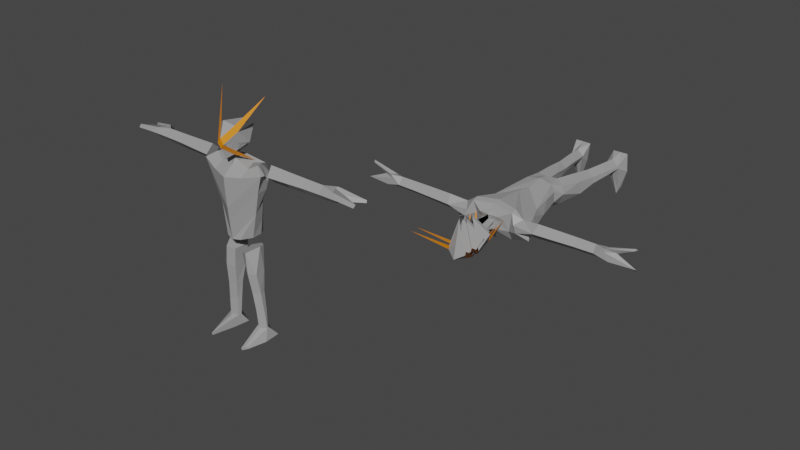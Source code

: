 # Source: 8164.blend  (saved by Blender 3.6.13; exported with 4.5.12 LTS)
import bpy
from mathutils import Matrix  # noqa: F401  (used for matrix-valued properties, if any)

bpy.ops.wm.read_factory_settings(use_empty=True)
scene = bpy.context.scene
scene.name = 'Scene'

# ---- collections
col_collection = bpy.data.collections.new('Collection'); scene.collection.children.link(col_collection)

# ---- materials (node trees are filled in below, after node groups)
mat_eyes = bpy.data.materials.new('Eyes')
mat_eyes.use_transparent_shadow = False
mat_face = bpy.data.materials.new('Face')
mat_face.use_transparent_shadow = False
mat_body = bpy.data.materials.new('Body')
mat_body.alpha_threshold = 0.0
mat_body.use_transparent_shadow = False
mat_body.roughness = 0.5
mat_body.line_color = (0.0, 0.0, 0.0, 1.0)
mat_yellow_001 = bpy.data.materials.new('Yellow.001')
mat_yellow_001.use_transparent_shadow = False
mat_white_002 = bpy.data.materials.new('White.002')
mat_white_002.use_transparent_shadow = False
mat_deleteinrig = bpy.data.materials.new('DeleteInRig')
mat_deleteinrig.use_transparent_shadow = False
mat_eyes_002 = bpy.data.materials.new('Eyes.002')
mat_eyes_002.use_transparent_shadow = False
mat_eyes_002.diffuse_color = (0.8, 0.2367, 0.0, 1.0)
mat_eyes_002.roughness = 0.5
mat_face_002 = bpy.data.materials.new('Face.002')
mat_face_002.use_transparent_shadow = False
mat_face_002.diffuse_color = (0.338, 0.338, 0.338, 1.0)
mat_face_002.roughness = 0.5
mat_body_002 = bpy.data.materials.new('Body.002')
mat_body_002.use_transparent_shadow = False
mat_body_002.diffuse_color = (0.3383, 0.3383, 0.3383, 1.0)
mat_body_002.roughness = 0.5
mat_yellow_003 = bpy.data.materials.new('Yellow.003')
mat_yellow_003.use_transparent_shadow = False
mat_yellow_003.diffuse_color = (0.2363, 0.2126, 0.0, 1.0)
mat_yellow_003.roughness = 0.5
mat_white_004 = bpy.data.materials.new('White.004')
mat_white_004.use_transparent_shadow = False
mat_white_004.diffuse_color = (1.0, 1.0, 1.0, 1.0)
mat_white_004.roughness = 0.5
mat_deleteinrig_002 = bpy.data.materials.new('DeleteInRig.002')
mat_deleteinrig_002.use_transparent_shadow = False
mat_deleteinrig_002.diffuse_color = (0.1086, 0.1086, 0.1086, 1.0)
mat_deleteinrig_002.roughness = 0.5

# ---- material node trees
mat_eyes.use_nodes = True; mat_eyes.node_tree.nodes.clear()
_N = mat_eyes.node_tree.nodes; _L = mat_eyes.node_tree.links
n0 = _N.new('ShaderNodeBsdfPrincipled'); n0.name = 'Principled BSDF'; n0.location = (10, 300)
n0.distribution = 'GGX'
n0.subsurface_method = 'RANDOM_WALK_SKIN'
n0.inputs[0].default_value = (0.8, 0.2367, 0.0, 1.0)
n0.inputs[3].default_value = 1.45
n0.inputs[27].default_value = (0.0, 0.0, 0.0, 1.0)
n0.inputs[28].default_value = 1.0
n1 = _N.new('ShaderNodeOutputMaterial'); n1.name = 'Material Output'; n1.location = (300, 300)
_L.new(n0.outputs[0], n1.inputs[0])
n1.is_active_output = True
mat_face.use_nodes = True; mat_face.node_tree.nodes.clear()
_N = mat_face.node_tree.nodes; _L = mat_face.node_tree.links
n0 = _N.new('ShaderNodeBsdfPrincipled'); n0.name = 'Principled BSDF'; n0.location = (10, 300)
n0.distribution = 'GGX'
n0.subsurface_method = 'RANDOM_WALK_SKIN'
n0.inputs[0].default_value = (0.338, 0.338, 0.338, 1.0)
n0.inputs[3].default_value = 1.45
n0.inputs[27].default_value = (0.0, 0.0, 0.0, 1.0)
n0.inputs[28].default_value = 1.0
n1 = _N.new('ShaderNodeOutputMaterial'); n1.name = 'Material Output'; n1.location = (300, 300)
_L.new(n0.outputs[0], n1.inputs[0])
n1.is_active_output = True
mat_body.use_nodes = True; mat_body.node_tree.nodes.clear()
_N = mat_body.node_tree.nodes; _L = mat_body.node_tree.links
n0 = _N.new('ShaderNodeOutputMaterial'); n0.name = 'Material Output'; n0.location = (300, 300)
n1 = _N.new('ShaderNodeBsdfPrincipled'); n1.name = 'Principled BSDF'; n1.location = (10, 300)
n1.distribution = 'GGX'
n1.subsurface_method = 'RANDOM_WALK_SKIN'
n1.inputs[0].default_value = (0.3383, 0.3383, 0.3383, 1.0)
n1.inputs[3].default_value = 1.45
n1.inputs[27].default_value = (0.0, 0.0, 0.0, 1.0)
n1.inputs[28].default_value = 1.0
_L.new(n1.outputs[0], n0.inputs[0])
n0.is_active_output = True
mat_yellow_001.use_nodes = True; mat_yellow_001.node_tree.nodes.clear()
_N = mat_yellow_001.node_tree.nodes; _L = mat_yellow_001.node_tree.links
n0 = _N.new('ShaderNodeBsdfPrincipled'); n0.name = 'Principled BSDF'; n0.location = (10, 300)
n0.distribution = 'GGX'
n0.subsurface_method = 'RANDOM_WALK_SKIN'
n0.inputs[0].default_value = (0.2363, 0.2126, 0.0, 1.0)
n0.inputs[3].default_value = 1.45
n0.inputs[27].default_value = (0.0, 0.0, 0.0, 1.0)
n0.inputs[28].default_value = 1.0
n1 = _N.new('ShaderNodeOutputMaterial'); n1.name = 'Material Output'; n1.location = (300, 300)
_L.new(n0.outputs[0], n1.inputs[0])
n1.is_active_output = True
mat_white_002.use_nodes = True; mat_white_002.node_tree.nodes.clear()
_N = mat_white_002.node_tree.nodes; _L = mat_white_002.node_tree.links
n0 = _N.new('ShaderNodeBsdfPrincipled'); n0.name = 'Principled BSDF'; n0.location = (10, 300)
n0.distribution = 'GGX'
n0.subsurface_method = 'RANDOM_WALK_SKIN'
n0.inputs[0].default_value = (1.0, 1.0, 1.0, 1.0)
n0.inputs[3].default_value = 1.45
n0.inputs[27].default_value = (0.0, 0.0, 0.0, 1.0)
n0.inputs[28].default_value = 1.0
n1 = _N.new('ShaderNodeOutputMaterial'); n1.name = 'Material Output'; n1.location = (300, 300)
_L.new(n0.outputs[0], n1.inputs[0])
n1.is_active_output = True
mat_deleteinrig.use_nodes = True; mat_deleteinrig.node_tree.nodes.clear()
_N = mat_deleteinrig.node_tree.nodes; _L = mat_deleteinrig.node_tree.links
n0 = _N.new('ShaderNodeBsdfPrincipled'); n0.name = 'Principled BSDF'; n0.location = (10, 300)
n0.distribution = 'GGX'
n0.subsurface_method = 'RANDOM_WALK_SKIN'
n0.inputs[0].default_value = (0.1086, 0.1086, 0.1086, 1.0)
n0.inputs[3].default_value = 1.45
n0.inputs[27].default_value = (0.0, 0.0, 0.0, 1.0)
n0.inputs[28].default_value = 1.0
n1 = _N.new('ShaderNodeOutputMaterial'); n1.name = 'Material Output'; n1.location = (300, 300)
_L.new(n0.outputs[0], n1.inputs[0])
n1.is_active_output = True
mat_eyes_002.use_nodes = True; mat_eyes_002.node_tree.nodes.clear()
_N = mat_eyes_002.node_tree.nodes; _L = mat_eyes_002.node_tree.links
n0 = _N.new('ShaderNodeBsdfPrincipled'); n0.name = 'Principled BSDF'; n0.location = (10, 300)
n0.distribution = 'GGX'
n0.subsurface_method = 'RANDOM_WALK_SKIN'
n0.inputs[0].default_value = (0.8, 0.2367, 0.0, 1.0)
n0.inputs[3].default_value = 1.45
n0.inputs[27].default_value = (0.0, 0.0, 0.0, 1.0)
n0.inputs[28].default_value = 1.0
n1 = _N.new('ShaderNodeOutputMaterial'); n1.name = 'Material Output'; n1.location = (300, 300)
n2 = _N.new('ShaderNodeNormalMap'); n2.name = 'Normal Map'; n2.location = (-300, -300)
n2.label = 'Normal/Map'
n2.inputs[0].default_value = 0.0
_L.new(n0.outputs[0], n1.inputs[0])
_L.new(n2.outputs[0], n0.inputs[5])
n1.is_active_output = True
mat_face_002.use_nodes = True; mat_face_002.node_tree.nodes.clear()
_N = mat_face_002.node_tree.nodes; _L = mat_face_002.node_tree.links
n0 = _N.new('ShaderNodeBsdfPrincipled'); n0.name = 'Principled BSDF'; n0.location = (10, 300)
n0.distribution = 'GGX'
n0.subsurface_method = 'RANDOM_WALK_SKIN'
n0.inputs[0].default_value = (0.338, 0.338, 0.338, 1.0)
n0.inputs[3].default_value = 1.45
n0.inputs[27].default_value = (0.0, 0.0, 0.0, 1.0)
n0.inputs[28].default_value = 1.0
n1 = _N.new('ShaderNodeOutputMaterial'); n1.name = 'Material Output'; n1.location = (300, 300)
n2 = _N.new('ShaderNodeNormalMap'); n2.name = 'Normal Map'; n2.location = (-300, -300)
n2.label = 'Normal/Map'
n2.inputs[0].default_value = 0.0
_L.new(n0.outputs[0], n1.inputs[0])
_L.new(n2.outputs[0], n0.inputs[5])
n1.is_active_output = True
mat_body_002.use_nodes = True; mat_body_002.node_tree.nodes.clear()
_N = mat_body_002.node_tree.nodes; _L = mat_body_002.node_tree.links
n0 = _N.new('ShaderNodeBsdfPrincipled'); n0.name = 'Principled BSDF'; n0.location = (10, 300)
n0.distribution = 'GGX'
n0.subsurface_method = 'RANDOM_WALK_SKIN'
n0.inputs[0].default_value = (0.3383, 0.3383, 0.3383, 1.0)
n0.inputs[3].default_value = 1.45
n0.inputs[27].default_value = (0.0, 0.0, 0.0, 1.0)
n0.inputs[28].default_value = 1.0
n1 = _N.new('ShaderNodeOutputMaterial'); n1.name = 'Material Output'; n1.location = (300, 300)
n2 = _N.new('ShaderNodeNormalMap'); n2.name = 'Normal Map'; n2.location = (-300, -300)
n2.label = 'Normal/Map'
n2.inputs[0].default_value = 0.0
_L.new(n0.outputs[0], n1.inputs[0])
_L.new(n2.outputs[0], n0.inputs[5])
n1.is_active_output = True
mat_yellow_003.use_nodes = True; mat_yellow_003.node_tree.nodes.clear()
_N = mat_yellow_003.node_tree.nodes; _L = mat_yellow_003.node_tree.links
n0 = _N.new('ShaderNodeBsdfPrincipled'); n0.name = 'Principled BSDF'; n0.location = (10, 300)
n0.distribution = 'GGX'
n0.subsurface_method = 'RANDOM_WALK_SKIN'
n0.inputs[0].default_value = (0.2363, 0.2126, 0.0, 1.0)
n0.inputs[3].default_value = 1.45
n0.inputs[27].default_value = (0.0, 0.0, 0.0, 1.0)
n0.inputs[28].default_value = 1.0
n1 = _N.new('ShaderNodeOutputMaterial'); n1.name = 'Material Output'; n1.location = (300, 300)
n2 = _N.new('ShaderNodeNormalMap'); n2.name = 'Normal Map'; n2.location = (-300, -300)
n2.label = 'Normal/Map'
n2.inputs[0].default_value = 0.0
_L.new(n0.outputs[0], n1.inputs[0])
_L.new(n2.outputs[0], n0.inputs[5])
n1.is_active_output = True
mat_white_004.use_nodes = True; mat_white_004.node_tree.nodes.clear()
_N = mat_white_004.node_tree.nodes; _L = mat_white_004.node_tree.links
n0 = _N.new('ShaderNodeBsdfPrincipled'); n0.name = 'Principled BSDF'; n0.location = (10, 300)
n0.distribution = 'GGX'
n0.subsurface_method = 'RANDOM_WALK_SKIN'
n0.inputs[0].default_value = (1.0, 1.0, 1.0, 1.0)
n0.inputs[3].default_value = 1.45
n0.inputs[27].default_value = (0.0, 0.0, 0.0, 1.0)
n0.inputs[28].default_value = 1.0
n1 = _N.new('ShaderNodeOutputMaterial'); n1.name = 'Material Output'; n1.location = (300, 300)
n2 = _N.new('ShaderNodeNormalMap'); n2.name = 'Normal Map'; n2.location = (-300, -300)
n2.label = 'Normal/Map'
n2.inputs[0].default_value = 0.0
_L.new(n0.outputs[0], n1.inputs[0])
_L.new(n2.outputs[0], n0.inputs[5])
n1.is_active_output = True
mat_deleteinrig_002.use_nodes = True; mat_deleteinrig_002.node_tree.nodes.clear()
_N = mat_deleteinrig_002.node_tree.nodes; _L = mat_deleteinrig_002.node_tree.links
n0 = _N.new('ShaderNodeBsdfPrincipled'); n0.name = 'Principled BSDF'; n0.location = (10, 300)
n0.distribution = 'GGX'
n0.subsurface_method = 'RANDOM_WALK_SKIN'
n0.inputs[0].default_value = (0.1086, 0.1086, 0.1086, 1.0)
n0.inputs[3].default_value = 1.45
n0.inputs[27].default_value = (0.0, 0.0, 0.0, 1.0)
n0.inputs[28].default_value = 1.0
n1 = _N.new('ShaderNodeOutputMaterial'); n1.name = 'Material Output'; n1.location = (300, 300)
n2 = _N.new('ShaderNodeNormalMap'); n2.name = 'Normal Map'; n2.location = (-300, -300)
n2.label = 'Normal/Map'
n2.inputs[0].default_value = 0.0
_L.new(n0.outputs[0], n1.inputs[0])
_L.new(n2.outputs[0], n0.inputs[5])
n1.is_active_output = True

# ---- world
world_world = bpy.data.worlds.new('World'); scene.world = world_world
world_world.use_nodes = True; world_world.node_tree.nodes.clear()
_N = world_world.node_tree.nodes; _L = world_world.node_tree.links
n0 = _N.new('ShaderNodeOutputWorld'); n0.name = 'World Output'; n0.location = (300, 300)
n1 = _N.new('ShaderNodeBackground'); n1.name = 'Background'; n1.location = (10, 300)
n1.inputs[0].default_value = (0.05088, 0.05088, 0.05088, 1.0)
_L.new(n1.outputs[0], n0.inputs[0])
n0.is_active_output = True
world_world.color = (0.05088, 0.05088, 0.05088)
world_world.use_sun_shadow = False
world_world.sun_shadow_jitter_overblur = 0.0

# ---- meshes
me_plane_005 = bpy.data.meshes.new('Plane.005')
me_plane_005.from_pydata([(0.0, 0.2514, 1.497), (0.8382, 0.7543, 1.078), (0.0, -0.2514, -0.01197), (0.5029, 0.7543, -0.7663), (1.09, 1.844, -0.09579), (0.0, 0.2375, -1.136), (0.0, 3.436, 0.91), (0.6707, 1.83, -0.04673)], [], [(0, 1, 2), (2, 3, 4), (2, 3, 5), (0, 6, 1), (1, 4, 6), (6, 4, 7), (4, 3, 5, 7), (7, 6, 5), (1, 2, 4)])
me_plane_005.polygons.foreach_set('material_index', [1, 1, 1, 1, 1, 1, 1, 1, 1])
_uv = me_plane_005.uv_layers.new(name='UVMap')
_uv.uv.foreach_set('vector', [0.0, 0.0, 0.0, 1.0, 1.0, 1.0, 0.0, 1.0, 1.0, 1.0, 1.0, 0.0, 0.0, 0.0, 0.0, 1.0, 1.0, 1.0, 0.0, 0.0, 0.0, 0.0, 0.0, 1.0, 0.0, 1.0, 1.0, 0.0, 0.0, 0.0, 0.0, 0.0, 1.0, 0.0, 1.0, 0.0, 1.0, 0.0, 0.0, 1.0, 1.0, 1.0, 1.0, 0.0, 1.0, 0.0, 0.0, 0.0, 1.0, 1.0, 0.0, 0.0, 0.0, 1.0, 1.0, 0.0])
me_plane_005.materials.append(mat_eyes)
me_plane_005.materials.append(mat_face)
me_plane_005.update()
me_plane_006 = bpy.data.meshes.new('Plane.006')
me_plane_006.from_pydata([(0.0, 0.2514, 1.19), (0.8382, 0.7543, 0.7709), (0.0, -0.2514, -0.3187), (0.0, 3.436, 0.6033), (0.0, -0.2514, -1.271), (0.5029, 0.7543, -2.025), (1.09, 1.844, -1.355), (0.0, 0.2375, -2.395), (0.0, 3.436, -0.349), (0.6707, 1.83, -1.306), (1.19, 0.7543, 0.2514), (0.352, -0.2514, -0.8382), (0.8549, 0.7543, -1.593), (1.442, 1.844, -0.922), (0.352, 3.436, 0.08381), (1.425, 2.431, -2.875), (2.713, 2.806, 3.308), (0.0, -0.2514, -0.7948), (2.506, 1.53, -19.52), (2.853, 0.9751, -20.61), (2.325, -0.7218, -20.44), (2.324, -0.8444, -20.71), (1.35, 1.459, -19.54), (1.249, 2.624, -20.69), (2.033, -1.442, -20.44), (2.039, -1.379, -20.71), (0.843, 1.849, -15.77), (2.161, 1.316, -15.74), (1.012, 1.23, -15.77), (2.429, 1.732, -19.49), (1.238, 1.732, -19.49), (2.057, 1.868, -15.74), (0.7372, 1.002, -13.72), (2.067, 1.005, -13.68), (1.943, 2.122, -13.64), (0.0, 3.158, -10.21), (1.594, 1.341, -10.15), (1.597, 2.338, -10.12), (2.737, 2.247, -5.27), (0.0, 3.191, -3.527), (2.602, 1.58, -2.791), (2.329, 2.213, -2.828), (2.717, 2.666, -20.62), (1.245, 2.919, -10.13), (1.96, 3.057, -3.176), (1.65, 1.237, -3.272), (4.619, 2.113, -3.981), (4.28, 2.088, -2.75), (7.959, 2.192, -3.964), (7.995, 2.186, -2.858), (11.08, 2.06, -3.764), (10.66, 2.655, -3.826), (11.08, 1.867, -2.958), (10.68, 2.898, -2.97), (13.14, 3.318, -3.646), (13.39, 1.856, -3.213), (12.98, 3.268, -3.388), (0.0, 2.835, -8.566), (1.877, 2.312, -8.6), (0.0, 2.876, -3.081), (0.0, 0.7964, -3.212), (0.8925, 2.562, -2.697), (0.4555, 1.3, -2.794), (2.216, 2.253, -6.465), (0.0, 3.149, -7.046), (0.0, -0.2057, -4.013), (2.812, 2.592, -3.552), (0.0, 3.372, -4.115), (1.928, 3.215, -3.701), (1.627, 0.2699, -3.835), (11.74, 1.729, -3.41), (11.26, 2.734, -3.307), (13.37, 1.652, -3.421), (13.05, 3.457, -3.506), (3.104, 2.188, -4.336), (3.026, 1.819, -3.995), (1.379, 2.172, -3.007), (10.67, 2.57, -2.968), (11.6, 2.368, -3.646), (11.55, 2.662, -3.3), (0.5957, 2.16, -2.783), (11.62, 2.555, -3.412), (0.0, 0.6174, -11.59), (1.226, 0.5592, -11.57), (1.674, 2.467, -11.29), (0.0, 3.02, -11.17), (1.41, 0.8877, -20.64), (1.9, 1.808, -11.13), (1.245, 1.39, -17.63), (1.077, 1.81, -17.62), (2.344, 1.426, -17.59), (2.269, 1.814, -17.58), (9.766, 2.205, -2.878), (9.701, 2.222, -3.908), (6.246, 2.137, -2.809), (6.25, 2.153, -3.976), (0.8249, 0.4983, -10.28), (2.872, 1.095, -5.245), (0.0, -0.04171, -7.104), (0.0, -0.1791, -5.153), (2.221, 1.292, -7.562), (0.0, 0.2663, -10.36), (0.0, 0.081, -8.531), (3.542, 0.9216, -3.4), (0.5431, 2.16, -13.68), (0.4593, 0.8794, -11.78), (0.2345, 2.307, -11.67), (0.0, 3.191, -3.43), (0.0, 2.876, -2.984), (0.0, 0.7964, -3.115), (0.0, 2.562, -2.599), (0.0, 1.3, -2.696), (0.0, 2.16, -2.686), (0.0, 1.837, -1.372), (0.0, 2.637, -0.8606), (0.0, 1.037, -1.884), (1.983, 2.645, -20.65), (2.175, -1.082, -20.44), (1.928, 1.035, -19.53), (1.834, 2.299, -19.5), (1.45, 2.426, -15.76), (2.185, -1.112, -20.71), (1.243, 2.708, -13.67), (1.586, 0.814, -15.75), (1.402, 0.5441, -13.7), (2.132, 0.9314, -20.63), (1.673, 2.379, -17.61), (1.794, 0.9487, -17.61), (0.9581, 2.931, -11.5), (4.432, 1.456, -3.439), (8.014, 1.686, -3.414), (3.531, 1.432, -3.451), (9.745, 1.725, -3.408), (6.275, 1.571, -3.428), (4.467, 2.831, -3.299), (7.939, 2.801, -3.392), (9.723, 2.813, -3.357), (6.221, 2.816, -3.354)], [], [(0, 2, 1), (0, 1, 3), (1, 2, 3), (5, 6, 4), (4, 7, 5), (6, 8, 4), (8, 6, 9), (6, 5, 7, 9), (9, 7, 115), (10, 13, 14), (13, 10, 11), (10, 14, 11), (13, 12, 11, 14), (4, 5, 15, 12, 11), (11, 10, 16, 1, 2), (11, 2, 17, 4), (12, 13, 11), (125, 116, 42, 19), (19, 18, 20, 21), (119, 116, 23, 30), (30, 23, 86, 25, 24, 22), (38, 74, 75, 97), (69, 103, 40, 45), (36, 37, 58), (68, 67, 39, 44), (66, 68, 44, 41), (92, 52, 77, 53), (71, 53, 56, 73), (133, 95, 48, 130), (137, 135, 48, 95), (77, 52, 55, 79), (44, 39, 59, 61), (76, 44, 61, 80), (52, 70, 72, 55), (51, 71, 73, 54), (68, 66, 38, 63, 35, 57, 64), (73, 56, 79, 81, 78, 54), (45, 76, 80, 62), (93, 51, 50), (53, 77, 79, 56), (34, 33, 27), (104, 26, 28), (122, 34, 31, 120), (123, 28, 88, 127), (83, 82, 105), (100, 63, 38), (50, 51, 54, 78), (72, 78, 81, 79, 55), (70, 50, 78, 72), (136, 71, 51, 93), (132, 93, 50, 70), (41, 44, 76, 45, 40), (118, 22, 24, 117), (121, 125, 19, 21), (43, 84, 128, 85), (119, 126, 91, 29), (32, 124, 83, 105), (91, 90, 18), (22, 88, 89), (130, 48, 93, 132), (135, 136, 93, 48), (134, 137, 95, 46), (129, 46, 95, 133), (100, 58, 63), (45, 62, 60, 65, 69), (117, 24, 25, 121), (29, 18, 19, 42), (83, 87, 36), (37, 36, 87), (43, 37, 87, 84), (118, 18, 90, 127), (90, 91, 31), (120, 126, 89, 26), (26, 89, 88), (85, 106, 105, 82), (129, 131, 75, 46), (134, 46, 74, 66), (46, 75, 74), (102, 101, 100, 97), (43, 35, 63, 58), (123, 27, 33, 124), (34, 84, 87), (122, 128, 84, 34), (32, 105, 106), (59, 39, 107, 108), (62, 80, 112, 111), (60, 62, 111, 109), (80, 61, 110, 112), (61, 59, 108, 110), (8, 9, 114), (114, 9, 113), (113, 9, 115), (80, 9, 113, 115, 111, 62, 112), (114, 113, 9, 80, 61, 112, 110), (83, 33, 87), (33, 34, 87), (69, 65, 99, 98, 103), (103, 97, 75, 131), (64, 67, 68), (22, 118, 127, 88), (31, 91, 126, 120), (28, 123, 124, 32), (104, 106, 128, 122), (124, 33, 83), (20, 117, 121, 21), (30, 89, 126, 119), (25, 86, 125, 121), (18, 118, 117, 20), (27, 123, 127, 90), (104, 122, 120, 26), (29, 42, 116, 119), (86, 23, 116, 125), (85, 128, 106), (35, 43, 85), (31, 34, 27), (27, 90, 31), (29, 91, 18), (104, 32, 106), (32, 104, 28), (28, 26, 88), (30, 22, 89), (47, 40, 131, 129), (47, 129, 133, 94), (49, 130, 132, 92), (94, 133, 130, 49), (102, 97, 103, 98), (47, 134, 66, 41), (47, 94, 137, 134), (49, 92, 136, 135), (94, 49, 135, 137), (66, 74, 38), (92, 132, 70, 52), (92, 53, 71, 136), (40, 47, 41), (40, 103, 131), (82, 83, 96), (97, 100, 38), (36, 96, 83), (101, 82, 96), (96, 36, 100), (36, 58, 100), (100, 101, 96), (37, 43, 58)])
me_plane_006.polygons.foreach_set('material_index', [1, 1, 1, 1, 1, 1, 1, 1, 1, 1, 1, 1, 1, 0, 0, 0, 1, 2, 2, 2, 2, 2, 2, 2, 2, 2, 2, 2, 2, 2, 2, 2, 2, 2, 2, 2, 2, 2, 2, 2, 2, 2, 2, 2, 2, 2, 2, 2, 2, 2, 2, 2, 2, 2, 2, 2, 2, 2, 2, 2, 2, 2, 2, 2, 2, 2, 2, 2, 2, 2, 2, 2, 2, 2, 2, 2, 2, 2, 2, 2, 2, 2, 2, 2, 2, 2, 2, 2, 2, 1, 1, 1, 2, 2, 2, 2, 2, 2, 2, 2, 2, 2, 2, 2, 2, 2, 2, 2, 2, 2, 2, 2, 2, 2, 2, 2, 2, 2, 2, 2, 2, 2, 2, 2, 2, 2, 2, 2, 2, 2, 2, 2, 2, 2, 2, 2, 2, 2, 2, 2, 2, 2, 2])
_uv = me_plane_006.uv_layers.new(name='UVMap')
_uv.uv.foreach_set('vector', [0.0, 0.0, 1.0, 1.0, 0.0, 1.0, 0.0, 0.0, 0.0, 1.0, 0.0, 0.0, 0.0, 1.0, 1.0, 1.0, 0.0, 0.0, 0.0, 1.0, 1.0, 0.0, 0.0, 0.0, 0.0, 0.0, 1.0, 1.0, 0.0, 1.0, 1.0, 0.0, 0.0, 0.0, 0.0, 0.0, 0.0, 0.0, 1.0, 0.0, 1.0, 0.0, 1.0, 0.0, 0.0, 1.0, 1.0, 1.0, 1.0, 0.0, 1.0, 0.0, 1.0, 1.0, 0.75, 0.75, 0.0, 1.0, 1.0, 0.0, 0.0, 0.0, 1.0, 0.0, 0.0, 1.0, 0.0, 1.0, 0.0, 1.0, 0.0, 0.0, 0.0, 1.0, 1.0, 0.0, 0.0, 0.0, 0.0, 1.0, 0.0, 0.0, 0.0, 0.0, 0.0, 0.0, 0.0, 0.0, 0.0, 0.0, 0.0, 0.0, 0.0, 0.0, 0.0, 0.0, 0.0, 0.0, 0.0, 0.0, 0.0, 0.0, 0.0, 0.0, 0.0, 0.0, 0.0, 0.0, 0.0, 0.0, 0.0, 0.0, 1.0, 0.0, 0.0, 1.0, 0.25, 0.5507, 0.1872, 0.5, 0.2495, 0.5, 0.375, 0.5, 0.375, 0.5, 0.625, 0.5, 0.625, 0.75, 0.375, 0.75, 0.625, 0.375, 0.1872, 0.5, 0.125, 0.5, 0.625, 0.25, 0.625, 0.25, 0.125, 0.5, 0.125, 0.6013, 0.375, 0.0, 0.875, 0.75, 0.625, 0.25, 0.625, 0.5, 0.625, 0.5, 0.625, 0.5, 0.625, 0.5, 0.7505, 0.5, 0.625, 0.5, 0.625, 0.5, 0.7505, 0.5, 0.625, 0.5, 0.625, 0.5, 0.625, 0.5, 0.625, 0.3745, 0.625, 0.25, 0.625, 0.25, 0.625, 0.3745, 0.625, 0.5, 0.625, 0.3745, 0.625, 0.3745, 0.625, 0.5, 0.625, 0.5, 0.625, 0.5, 0.625, 0.5, 0.625, 0.5, 0.625, 0.5, 0.625, 0.5, 0.625, 0.5, 0.625, 0.5, 0.625, 0.5, 0.625, 0.5, 0.625, 0.5, 0.625, 0.5, 0.625, 0.5, 0.625, 0.5, 0.625, 0.5, 0.625, 0.5, 0.625, 0.5, 0.625, 0.5, 0.625, 0.5, 0.625, 0.5, 0.625, 0.3745, 0.625, 0.25, 0.625, 0.25, 0.625, 0.3745, 0.7505, 0.5, 0.7505, 0.5, 0.7505, 0.5, 0.7505, 0.5, 0.625, 0.5, 0.625, 0.5, 0.625, 0.5, 0.625, 0.5, 0.625, 0.5, 0.625, 0.5, 0.625, 0.5, 0.625, 0.5, 0.625, 0.3745, 0.625, 0.5, 0.625, 0.5, 0.625, 0.5, 0.625, 0.25, 0.625, 0.25, 0.625, 0.25, 0.625, 0.5, 0.625, 0.5, 0.625, 0.5, 0.625, 0.5, 0.625, 0.5, 0.625, 0.5, 0.7505, 0.5, 0.7505, 0.5, 0.7505, 0.5, 0.7505, 0.5, 0.625, 0.5, 0.625, 0.5, 0.625, 0.5, 0.625, 0.5, 0.625, 0.5, 0.625, 0.5, 0.625, 0.5, 0.625, 0.5, 0.625, 0.5, 0.625, 0.5, 0.0, 0.0, 0.625, 0.25, 0.875, 0.5, 0.3125, 0.25, 0.625, 0.5, 0.625, 0.5, 0.625, 0.375, 0.75, 0.5, 0.875, 0.5, 0.875, 0.5, 0.75, 0.5, 0.75, 0.5, 0.875, 0.5, 0.875, 0.5, 0.625, 0.5, 0.625, 0.5, 0.625, 0.5, 0.625, 0.5, 0.625, 0.5, 0.625, 0.5, 0.625, 0.5, 0.625, 0.5, 0.625, 0.5, 0.625, 0.5, 0.625, 0.5, 0.625, 0.5, 0.625, 0.5, 0.625, 0.5, 0.625, 0.5, 0.625, 0.5, 0.625, 0.5, 0.625, 0.5, 0.625, 0.5, 0.625, 0.5, 0.625, 0.5, 0.625, 0.5, 0.625, 0.5, 0.625, 0.5, 0.625, 0.5, 0.7505, 0.5, 0.7505, 0.5, 0.7505, 0.5, 0.625, 0.5, 0.75, 0.5, 0.875, 0.5, 0.875, 0.75, 0.75, 0.75, 0.25, 0.75, 0.25, 0.5507, 0.375, 0.5, 0.375, 0.75, 0.625, 0.3745, 0.625, 0.5, 0.625, 0.375, 0.625, 0.25, 0.625, 0.375, 0.625, 0.375, 0.625, 0.5, 0.625, 0.5, 0.875, 0.5, 0.75, 0.5, 0.75, 0.5, 0.875, 0.5, 0.625, 0.5, 0.625, 0.5, 0.625, 0.5, 0.625, 0.25, 0.625, 0.25, 0.625, 0.25, 0.625, 0.5, 0.625, 0.5, 0.625, 0.5, 0.625, 0.5, 0.625, 0.5, 0.625, 0.5, 0.625, 0.5, 0.625, 0.5, 0.625, 0.5, 0.625, 0.5, 0.625, 0.5, 0.625, 0.5, 0.625, 0.5, 0.625, 0.5, 0.625, 0.5, 0.625, 0.5, 0.625, 0.5, 0.625, 0.5, 0.625, 0.5, 0.7505, 0.5, 0.7505, 0.5, 0.625, 0.25, 0.875, 0.5, 0.7505, 0.5, 0.625, 0.375, 0.625, 0.0, 0.125, 0.75, 0.25, 0.75, 0.625, 0.5, 0.625, 0.5, 0.375, 0.5, 0.2495, 0.5, 0.625, 0.5, 0.625, 0.5, 0.625, 0.5, 0.625, 0.5, 0.625, 0.5, 0.625, 0.5, 0.625, 0.3745, 0.625, 0.5, 0.625, 0.5, 0.625, 0.5, 0.75, 0.5, 0.625, 0.5, 0.625, 0.5, 0.75, 0.5, 0.625, 0.5, 0.625, 0.5, 0.625, 0.5, 0.625, 0.375, 0.625, 0.375, 0.625, 0.25, 0.625, 0.25, 0.625, 0.25, 0.625, 0.25, 0.625, 0.25, 0.625, 0.25, 0.3125, 0.125, 0.875, 0.5, 0.875, 0.5, 0.625, 0.5, 0.625, 0.5, 0.625, 0.5, 0.625, 0.5, 0.625, 0.5, 0.625, 0.5, 0.625, 0.5, 0.625, 0.5, 0.625, 0.5, 0.625, 0.5, 0.625, 0.5, 0.875, 0.5, 0.875, 0.5, 0.625, 0.5, 0.625, 0.5, 0.625, 0.3745, 0.625, 0.25, 0.625, 0.5, 0.625, 0.5, 0.75, 0.5, 0.625, 0.5, 0.625, 0.5, 0.75, 0.5, 0.625, 0.5, 0.625, 0.5, 0.625, 0.5, 0.3125, 0.25, 0.4688, 0.3125, 0.625, 0.5, 0.625, 0.5, 0.875, 0.5, 0.875, 0.5, 0.3125, 0.125, 0.625, 0.25, 0.625, 0.25, 0.625, 0.25, 0.625, 0.25, 0.7505, 0.5, 0.7505, 0.5, 0.7505, 0.5, 0.7505, 0.5, 0.625, 0.25, 0.7505, 0.5, 0.7505, 0.5, 0.625, 0.25, 0.7505, 0.5, 0.7505, 0.5, 0.7505, 0.5, 0.7505, 0.5, 0.625, 0.3745, 0.625, 0.25, 0.625, 0.25, 0.625, 0.3745, 0.0, 0.0, 1.0, 0.0, 0.25, 0.25, 0.25, 0.25, 1.0, 0.0, 0.5, 0.5, 0.5, 0.5, 1.0, 0.0, 0.75, 0.75, 0.7505, 0.5, 1.0, 0.0, 0.5, 0.5, 0.75, 0.75, 0.7505, 0.5, 0.7505, 0.5, 0.7505, 0.5, 0.25, 0.25, 0.5, 0.5, 1.0, 0.0, 0.7505, 0.5, 0.7505, 0.5, 0.7505, 0.5, 0.7505, 0.5, 0.625, 0.5, 0.625, 0.5, 0.625, 0.5, 0.625, 0.5, 0.625, 0.5, 0.625, 0.5, 0.7505, 0.5, 0.875, 0.5, 0.875, 0.5, 0.875, 0.5, 0.625, 0.5, 0.625, 0.5, 0.625, 0.5, 0.625, 0.5, 0.625, 0.5, 0.625, 0.25, 0.625, 0.25, 0.625, 0.3745, 0.875, 0.5, 0.75, 0.5, 0.75, 0.5, 0.875, 0.5, 0.625, 0.5, 0.625, 0.5, 0.625, 0.375, 0.625, 0.375, 0.875, 0.5, 0.75, 0.5, 0.75, 0.5, 0.875, 0.5, 0.0, 0.0, 0.3125, 0.125, 0.4688, 0.3125, 0.3125, 0.25, 0.75, 0.5, 0.625, 0.5, 0.75, 0.5, 0.625, 0.75, 0.625, 0.375, 0.25, 0.75, 0.375, 0.75, 0.625, 0.25, 0.625, 0.25, 0.625, 0.375, 0.625, 0.375, 0.125, 0.75, 0.125, 0.6013, 0.25, 0.5507, 0.25, 0.75, 0.625, 0.5, 0.75, 0.5, 0.75, 0.75, 0.625, 0.75, 0.625, 0.5, 0.75, 0.5, 0.75, 0.5, 0.625, 0.5, 0.0, 0.0, 0.3125, 0.25, 0.625, 0.375, 0.625, 0.25, 0.625, 0.5, 0.2495, 0.5, 0.1872, 0.5, 0.625, 0.375, 0.125, 0.6013, 0.125, 0.5, 0.1872, 0.5, 0.25, 0.5507, 0.625, 0.25, 0.4688, 0.3125, 0.3125, 0.125, 0.625, 0.25, 0.625, 0.3745, 0.625, 0.25, 0.625, 0.5, 0.625, 0.5, 0.625, 0.5, 0.625, 0.5, 0.625, 0.5, 0.625, 0.5, 0.625, 0.5, 0.625, 0.5, 0.625, 0.5, 0.0, 0.0, 0.875, 0.5, 0.3125, 0.125, 0.875, 0.5, 0.0, 0.0, 0.875, 0.5, 0.875, 0.5, 0.625, 0.25, 0.625, 0.25, 0.625, 0.25, 0.625, 0.25, 0.625, 0.25, 0.625, 0.5, 0.625, 0.5, 0.625, 0.5, 0.625, 0.5, 0.625, 0.5, 0.625, 0.5, 0.625, 0.5, 0.625, 0.5, 0.625, 0.5, 0.625, 0.5, 0.625, 0.5, 0.625, 0.5, 0.625, 0.5, 0.625, 0.5, 0.625, 0.5, 0.625, 0.5, 0.875, 0.5, 0.625, 0.5, 0.625, 0.5, 0.875, 0.5, 0.625, 0.5, 0.625, 0.5, 0.625, 0.5, 0.625, 0.5, 0.625, 0.5, 0.625, 0.5, 0.625, 0.5, 0.625, 0.5, 0.625, 0.5, 0.625, 0.5, 0.625, 0.5, 0.625, 0.5, 0.625, 0.5, 0.625, 0.5, 0.625, 0.5, 0.625, 0.5, 0.625, 0.5, 0.625, 0.5, 0.625, 0.5, 0.625, 0.5, 0.625, 0.5, 0.625, 0.5, 0.625, 0.5, 0.625, 0.5, 0.625, 0.5, 0.625, 0.5, 0.625, 0.5, 0.625, 0.5, 0.625, 0.5, 0.625, 0.5, 0.625, 0.5, 0.625, 0.5, 0.625, 0.5, 0.875, 0.5, 0.75, 0.5, 0.7505, 0.5, 0.625, 0.5, 0.625, 0.5, 0.625, 0.5, 0.0, 0.0, 0.0, 0.0, 0.75, 0.5, 0.875, 0.5, 0.875, 0.5, 0.0, 0.0, 0.0, 0.0, 0.0, 0.0, 0.0, 0.0, 0.0, 0.0, 0.625, 0.5, 0.0, 0.0, 0.625, 0.5, 0.875, 0.5, 0.0, 0.0, 0.625, 0.5, 0.625, 0.3745, 0.625, 0.5])
me_plane_006.materials.append(mat_eyes)
me_plane_006.materials.append(mat_face)
me_plane_006.materials.append(mat_body)
me_plane_006.materials.append(mat_yellow_001)
me_plane_006.materials.append(mat_white_002)
me_plane_006.materials.append(mat_deleteinrig)
me_plane_006.update()
me_plane_008 = bpy.data.meshes.new('Plane.008')
me_plane_008.from_pydata([(0.0, 0.2514, 1.98), (0.8382, 0.7543, 1.56), (0.0, -0.2514, 0.4708), (0.0, 3.436, 1.393), (0.0, -0.2514, -0.4815), (0.5029, 0.7543, -1.236), (1.09, 1.844, -0.5653), (0.0, 0.2375, -1.606), (0.0, 3.436, 0.4405), (0.6707, 1.83, -0.5162), (1.19, 0.7543, 1.041), (0.352, -0.2514, -0.04865), (0.8549, 0.7543, -0.803), (1.442, 1.844, -0.1325), (0.352, 3.436, 0.8733), (1.425, 2.431, -2.086), (2.713, 2.806, 4.098), (0.0, -0.2514, -0.005305), (0.0, 1.837, -0.5827), (0.0, 2.637, -0.07106), (0.0, 1.037, -1.094)], [], [(0, 2, 1), (0, 1, 3), (1, 2, 3), (5, 6, 4), (4, 7, 5), (6, 8, 4), (8, 6, 9), (6, 5, 7, 9), (9, 7, 20), (10, 13, 14), (13, 10, 11), (10, 14, 11), (13, 12, 11, 14), (4, 5, 15, 12, 11), (11, 10, 16, 1, 2), (11, 2, 17, 4), (12, 13, 11), (8, 9, 19), (19, 9, 18), (18, 9, 20)])
me_plane_008.polygons.foreach_set('material_index', [1, 1, 1, 1, 1, 1, 1, 1, 1, 1, 1, 1, 1, 0, 0, 0, 1, 1, 1, 1])
_uv = me_plane_008.uv_layers.new(name='UVMap')
_uv.uv.foreach_set('vector', [0.0, 0.0, 1.0, 1.0, 0.0, 1.0, 0.0, 0.0, 0.0, 1.0, 0.0, 0.0, 0.0, 1.0, 1.0, 1.0, 0.0, 0.0, 0.0, 1.0, 1.0, 0.0, 0.0, 0.0, 0.0, 0.0, 1.0, 1.0, 0.0, 1.0, 1.0, 0.0, 0.0, 0.0, 0.0, 0.0, 0.0, 0.0, 1.0, 0.0, 1.0, 0.0, 1.0, 0.0, 0.0, 1.0, 1.0, 1.0, 1.0, 0.0, 1.0, 0.0, 1.0, 1.0, 0.75, 0.75, 0.0, 1.0, 1.0, 0.0, 0.0, 0.0, 1.0, 0.0, 0.0, 1.0, 0.0, 1.0, 0.0, 1.0, 0.0, 0.0, 0.0, 1.0, 1.0, 0.0, 0.0, 0.0, 0.0, 1.0, 0.0, 0.0, 0.0, 0.0, 0.0, 0.0, 0.0, 0.0, 0.0, 0.0, 0.0, 0.0, 0.0, 0.0, 0.0, 0.0, 0.0, 0.0, 0.0, 0.0, 0.0, 0.0, 0.0, 0.0, 0.0, 0.0, 0.0, 0.0, 0.0, 0.0, 0.0, 0.0, 1.0, 0.0, 0.0, 1.0, 0.0, 0.0, 1.0, 0.0, 0.25, 0.25, 0.25, 0.25, 1.0, 0.0, 0.5, 0.5, 0.5, 0.5, 1.0, 0.0, 0.75, 0.75])
me_plane_008.materials.append(mat_eyes)
me_plane_008.materials.append(mat_face)
me_plane_008.materials.append(mat_body)
me_plane_008.materials.append(mat_yellow_001)
me_plane_008.materials.append(mat_white_002)
me_plane_008.materials.append(mat_deleteinrig)
me_plane_008.update()
me_plane_009 = bpy.data.meshes.new('Plane.009')
me_plane_009.from_pydata([(0.0, 0.2514, 1.19), (0.8382, 0.7543, 0.7709), (0.0, -0.2514, -0.3187), (0.0, 3.436, 0.6033), (0.0, -0.2514, -1.271), (0.5029, 0.7543, -2.025), (1.09, 1.844, -1.355), (0.0, 0.2375, -2.395), (0.0, 3.436, -0.349), (0.6707, 1.83, -1.306), (1.19, 0.7543, 0.2514), (0.352, -0.2514, -0.8382), (0.8549, 0.7543, -1.593), (1.442, 1.844, -0.922), (0.352, 3.436, 0.08381), (1.425, 2.431, -2.875), (2.713, 2.806, 3.308), (0.0, -0.2514, -0.7948), (2.506, 1.53, -19.52), (2.853, 0.9751, -20.61), (2.325, -0.7218, -20.44), (2.324, -0.8444, -20.71), (1.35, 1.459, -19.54), (1.249, 2.624, -20.69), (2.033, -1.442, -20.44), (2.039, -1.379, -20.71), (0.843, 1.849, -15.77), (2.161, 1.316, -15.74), (1.012, 1.23, -15.77), (2.429, 1.732, -19.49), (1.238, 1.732, -19.49), (2.057, 1.868, -15.74), (0.7372, 1.002, -13.72), (2.067, 1.005, -13.68), (1.943, 2.122, -13.64), (0.0, 3.158, -10.21), (1.594, 1.341, -10.15), (1.597, 2.338, -10.12), (2.737, 2.247, -5.27), (0.0, 3.191, -3.527), (2.602, 1.58, -2.791), (2.329, 2.213, -2.828), (2.717, 2.666, -20.62), (1.245, 2.919, -10.13), (1.96, 3.057, -3.176), (1.65, 1.237, -3.272), (4.14, 2.079, -4.152), (3.767, 2.052, -2.567), (7.814, 2.171, -4.13), (7.854, 2.163, -2.706), (11.25, 2.02, -3.873), (10.78, 2.7, -3.953), (11.24, 1.798, -2.835), (10.81, 2.978, -2.851), (13.51, 3.459, -3.721), (13.79, 1.786, -3.164), (13.33, 3.401, -3.389), (0.0, 2.835, -8.566), (1.877, 2.312, -8.6), (0.0, 2.876, -3.081), (0.0, 0.7964, -3.212), (0.8925, 2.562, -2.697), (0.4555, 1.3, -2.794), (2.216, 2.253, -6.465), (0.0, 3.149, -7.046), (0.0, -0.2057, -4.013), (2.812, 2.592, -3.552), (0.0, 3.372, -4.115), (1.928, 3.215, -3.701), (1.627, 0.2699, -3.835), (11.98, 1.64, -3.417), (11.45, 2.79, -3.285), (13.76, 1.553, -3.431), (13.42, 3.617, -3.541), (3.104, 2.188, -4.336), (3.026, 1.819, -3.995), (1.379, 2.172, -3.007), (10.8, 2.602, -2.848), (11.82, 2.371, -3.72), (11.77, 2.708, -3.276), (0.5957, 2.16, -2.783), (11.84, 2.585, -3.42), (1.226, 0.5592, -11.57), (1.674, 2.467, -11.29), (1.41, 0.8877, -20.64), (1.9, 1.808, -11.13), (1.245, 1.39, -17.63), (1.077, 1.81, -17.62), (2.344, 1.426, -17.59), (2.269, 1.814, -17.58), (9.802, 2.185, -2.733), (9.731, 2.204, -4.058), (5.931, 2.107, -2.644), (5.934, 2.125, -4.146), (0.8249, 0.4983, -10.28), (2.872, 1.095, -5.245), (0.0, -0.04171, -7.104), (0.0, -0.1791, -5.153), (2.221, 1.292, -7.562), (0.0, 0.2663, -10.36), (0.0, 0.081, -8.531), (3.542, 0.9216, -3.4), (0.5431, 2.16, -13.68), (0.4593, 0.8794, -11.78), (0.2345, 2.307, -11.67), (0.0, 3.191, -3.43), (0.0, 2.876, -2.984), (0.0, 0.7964, -3.115), (0.0, 2.562, -2.599), (0.0, 1.3, -2.696), (0.0, 2.16, -2.686), (0.0, 1.837, -1.372), (0.0, 2.637, -0.8606), (0.0, 1.037, -1.884), (1.983, 2.645, -20.65), (2.175, -1.082, -20.44), (1.928, 1.035, -19.53), (1.834, 2.299, -19.5), (1.45, 2.426, -15.76), (2.185, -1.112, -20.71), (1.243, 2.708, -13.67), (1.586, 0.814, -15.75), (1.402, 0.5441, -13.7), (2.132, 0.9314, -20.63), (1.673, 2.379, -17.61), (1.794, 0.9487, -17.61), (0.9581, 2.931, -11.5), (3.935, 1.328, -3.454), (7.875, 1.592, -3.423), (3.531, 1.432, -3.451), (9.779, 1.636, -3.415), (5.962, 1.46, -3.441), (3.973, 2.901, -3.274), (7.793, 2.867, -3.394), (9.755, 2.88, -3.349), (5.903, 2.884, -3.344), (-0.8382, 0.7543, 0.7709), (-0.5029, 0.7543, -2.025), (-1.09, 1.844, -1.355), (-0.6707, 1.83, -1.306), (-1.19, 0.7543, 0.2514), (-0.352, -0.2514, -0.8382), (-0.8549, 0.7543, -1.593), (-1.442, 1.844, -0.922), (-0.352, 3.436, 0.08381), (-1.425, 2.431, -2.875), (-2.713, 2.806, 3.308), (-2.506, 1.53, -19.52), (-2.853, 0.9751, -20.61), (-2.325, -0.7218, -20.44), (-2.324, -0.8444, -20.71), (-1.35, 1.459, -19.54), (-1.249, 2.624, -20.69), (-2.033, -1.442, -20.44), (-2.039, -1.379, -20.71), (-0.843, 1.849, -15.77), (-2.161, 1.316, -15.74), (-1.012, 1.23, -15.77), (-2.429, 1.732, -19.49), (-1.238, 1.732, -19.49), (-2.057, 1.868, -15.74), (-0.7372, 1.002, -13.72), (-2.067, 1.005, -13.68), (-1.943, 2.122, -13.64), (-1.594, 1.341, -10.15), (-1.597, 2.338, -10.12), (-2.737, 2.247, -5.27), (-2.602, 1.58, -2.791), (-2.329, 2.213, -2.828), (-2.717, 2.666, -20.62), (-1.245, 2.919, -10.13), (-1.96, 3.057, -3.176), (-1.65, 1.237, -3.272), (-4.14, 2.079, -4.152), (-3.767, 2.052, -2.567), (-7.814, 2.171, -4.13), (-7.854, 2.163, -2.706), (-11.25, 2.02, -3.873), (-10.78, 2.7, -3.953), (-11.24, 1.798, -2.835), (-10.81, 2.978, -2.851), (-13.51, 3.459, -3.721), (-13.79, 1.786, -3.164), (-13.33, 3.401, -3.389), (-1.877, 2.312, -8.6), (-0.8925, 2.562, -2.697), (-0.4555, 1.3, -2.794), (-2.216, 2.253, -6.465), (-2.812, 2.592, -3.552), (-1.928, 3.215, -3.701), (-1.627, 0.2699, -3.835), (-11.98, 1.64, -3.417), (-11.45, 2.79, -3.285), (-13.76, 1.553, -3.431), (-13.42, 3.617, -3.541), (-3.104, 2.188, -4.336), (-3.026, 1.819, -3.995), (-1.379, 2.172, -3.007), (-10.8, 2.602, -2.848), (-11.82, 2.371, -3.72), (-11.77, 2.708, -3.276), (-0.5957, 2.16, -2.783), (-11.84, 2.585, -3.42), (-1.226, 0.5592, -11.57), (-1.674, 2.467, -11.29), (-1.41, 0.8877, -20.64), (-1.9, 1.808, -11.13), (-1.245, 1.39, -17.63), (-1.077, 1.81, -17.62), (-2.344, 1.426, -17.59), (-2.269, 1.814, -17.58), (-9.802, 2.185, -2.733), (-9.731, 2.204, -4.058), (-5.931, 2.107, -2.644), (-5.934, 2.125, -4.146), (-0.8249, 0.4983, -10.28), (-2.872, 1.095, -5.245), (-2.221, 1.292, -7.562), (-3.542, 0.9216, -3.4), (-0.5431, 2.16, -13.68), (-0.4593, 0.8794, -11.78), (-0.2345, 2.307, -11.67), (-1.983, 2.645, -20.65), (-2.175, -1.082, -20.44), (-1.928, 1.035, -19.53), (-1.834, 2.299, -19.5), (-1.45, 2.426, -15.76), (-2.185, -1.112, -20.71), (-1.243, 2.708, -13.67), (-1.586, 0.814, -15.75), (-1.402, 0.5441, -13.7), (-2.132, 0.9314, -20.63), (-1.673, 2.379, -17.61), (-1.794, 0.9487, -17.61), (-0.9581, 2.931, -11.5), (-3.935, 1.328, -3.454), (-7.875, 1.592, -3.423), (-3.531, 1.432, -3.451), (-9.779, 1.636, -3.415), (-5.962, 1.46, -3.441), (-3.973, 2.901, -3.274), (-7.793, 2.867, -3.394), (-9.755, 2.88, -3.349), (-5.903, 2.884, -3.344)], [], [(0, 2, 1), (0, 1, 3), (1, 2, 3), (5, 6, 4), (4, 7, 5), (6, 8, 4), (8, 6, 9), (6, 5, 7, 9), (9, 7, 113), (10, 13, 14), (13, 10, 11), (10, 14, 11), (13, 12, 11, 14), (4, 5, 15, 12, 11), (11, 10, 16, 1, 2), (11, 2, 17, 4), (12, 13, 11), (123, 114, 42, 19), (19, 18, 20, 21), (117, 114, 23, 30), (30, 23, 84, 25, 24, 22), (38, 74, 75, 95), (69, 101, 40, 45), (36, 37, 58), (68, 67, 39, 44), (66, 68, 44, 41), (90, 52, 77, 53), (71, 53, 56, 73), (131, 93, 48, 128), (135, 133, 48, 93), (77, 52, 55, 79), (44, 39, 59, 61), (76, 44, 61, 80), (52, 70, 72, 55), (51, 71, 73, 54), (68, 66, 38, 63, 35, 57, 64), (73, 56, 79, 81, 78, 54), (45, 76, 80, 62), (91, 51, 50), (53, 77, 79, 56), (34, 33, 27), (102, 26, 28), (120, 34, 31, 118), (121, 28, 86, 125), (98, 63, 38), (50, 51, 54, 78), (72, 78, 81, 79, 55), (70, 50, 78, 72), (134, 71, 51, 91), (130, 91, 50, 70), (41, 44, 76, 45, 40), (116, 22, 24, 115), (119, 123, 19, 21), (117, 124, 89, 29), (32, 122, 82, 103), (89, 88, 18), (22, 86, 87), (128, 48, 91, 130), (132, 135, 93, 46), (127, 46, 93, 131), (98, 58, 63), (45, 62, 60, 65, 69), (115, 24, 25, 119), (29, 18, 19, 42), (116, 18, 88, 125), (88, 89, 31), (118, 124, 87, 26), (26, 87, 86), (100, 99, 98, 95), (43, 35, 63, 58), (121, 27, 33, 122), (34, 83, 85), (120, 126, 83, 34), (32, 103, 104), (59, 39, 105, 106), (62, 80, 110, 109), (60, 62, 109, 107), (80, 61, 108, 110), (61, 59, 106, 108), (8, 9, 112), (112, 9, 111), (111, 9, 113), (82, 33, 85), (33, 34, 85), (69, 65, 97, 96, 101), (101, 95, 75, 129), (64, 67, 68), (22, 116, 125, 86), (31, 89, 124, 118), (28, 121, 122, 32), (102, 104, 126, 120), (122, 33, 82), (20, 115, 119, 21), (30, 87, 124, 117), (25, 84, 123, 119), (18, 116, 115, 20), (27, 121, 125, 88), (102, 120, 118, 26), (29, 42, 114, 117), (84, 23, 114, 123), (31, 34, 27), (27, 88, 31), (29, 89, 18), (102, 32, 104), (32, 102, 28), (28, 26, 86), (30, 22, 87), (47, 127, 131, 92), (133, 134, 91, 48), (92, 131, 128, 49), (100, 95, 101, 96), (66, 41, 75, 74), (47, 92, 135, 132), (49, 128, 130, 90), (92, 49, 133, 135), (66, 74, 38), (90, 130, 70, 52), (90, 53, 71, 134), (41, 40, 129, 75), (40, 101, 129), (95, 98, 38), (94, 36, 98), (36, 58, 98), (98, 99, 94), (37, 43, 58), (0, 136, 2), (0, 3, 136), (136, 3, 2), (137, 4, 138), (4, 137, 7), (138, 4, 8), (8, 139, 138), (138, 139, 7, 137), (139, 113, 7), (140, 144, 143), (143, 141, 140), (140, 141, 144), (143, 144, 141, 142), (4, 141, 142, 145, 137), (141, 2, 136, 146, 140), (141, 4, 17, 2), (142, 141, 143), (231, 148, 169, 222), (148, 150, 149, 147), (225, 159, 152, 222), (159, 151, 153, 154, 205, 152), (166, 216, 196, 195), (190, 172, 167, 218), (164, 184, 165), (189, 171, 39, 67), (188, 168, 171, 189), (211, 180, 198, 179), (192, 194, 183, 180), (239, 236, 175, 214), (243, 214, 175, 241), (198, 200, 182, 179), (171, 185, 59, 39), (197, 201, 185, 171), (179, 182, 193, 191), (178, 181, 194, 192), (189, 64, 57, 35, 187, 166, 188), (194, 181, 199, 202, 200, 183), (172, 186, 201, 197), (212, 177, 178), (180, 183, 200, 198), (163, 156, 162), (219, 157, 155), (228, 226, 160, 163), (229, 233, 207, 157), (217, 166, 187), (177, 199, 181, 178), (193, 182, 200, 202, 199), (191, 193, 199, 177), (242, 212, 178, 192), (238, 191, 177, 212), (168, 167, 172, 197, 171), (224, 223, 153, 151), (227, 150, 148, 231), (225, 158, 210, 232), (161, 220, 203, 230), (210, 147, 209), (151, 208, 207), (236, 238, 212, 175), (241, 175, 212, 242), (240, 173, 214, 243), (235, 239, 214, 173), (217, 187, 184), (172, 190, 65, 60, 186), (223, 227, 154, 153), (158, 169, 148, 147), (224, 233, 209, 147), (209, 160, 210), (226, 155, 208, 232), (155, 207, 208), (100, 216, 217, 99), (170, 184, 187, 35), (229, 230, 162, 156), (163, 206, 204), (228, 163, 204, 234), (161, 221, 220), (186, 109, 110, 201), (60, 107, 109, 186), (201, 110, 108, 185), (185, 108, 106, 59), (8, 112, 139), (112, 111, 139), (111, 113, 139), (203, 206, 162), (162, 206, 163), (190, 218, 96, 97, 65), (218, 237, 196, 216), (64, 189, 67), (151, 207, 233, 224), (160, 226, 232, 210), (157, 161, 230, 229), (219, 228, 234, 221), (230, 203, 162), (149, 150, 227, 223), (159, 225, 232, 208), (154, 227, 231, 205), (147, 149, 223, 224), (156, 209, 233, 229), (219, 155, 226, 228), (158, 225, 222, 169), (205, 231, 222, 152), (160, 156, 163), (156, 160, 209), (158, 147, 210), (219, 221, 161), (161, 157, 219), (157, 207, 155), (159, 208, 151), (195, 196, 168, 188), (174, 213, 239, 235), (176, 211, 238, 236), (213, 176, 236, 239), (100, 96, 218, 216), (196, 237, 167, 168), (174, 240, 243, 213), (176, 241, 242, 211), (213, 243, 241, 176), (188, 166, 195), (211, 179, 191, 238), (211, 242, 192, 180), (173, 240, 174, 235), (167, 237, 218), (216, 166, 217), (215, 217, 164), (164, 217, 184), (217, 215, 99), (165, 184, 170), (132, 46, 127, 47), (203, 220, 221, 234, 204, 206), (103, 82, 85, 83, 126, 104), (36, 94, 99, 215, 164, 165, 170, 35, 43, 37), (49, 90, 134, 133)])
me_plane_009.polygons.foreach_set('use_smooth', [True] * 256)
me_plane_009.polygons.foreach_set('material_index', [1, 1, 1, 1, 1, 1, 1, 1, 1, 1, 1, 1, 1, 0, 0, 0, 1, 2, 2, 2, 2, 2, 2, 2, 2, 2, 2, 2, 2, 2, 2, 2, 2, 2, 2, 2, 2, 2, 2, 2, 2, 2, 2, 2, 2, 2, 2, 2, 2, 2, 2, 2, 2, 2, 2, 2, 2, 2, 2, 2, 2, 2, 2, 2, 2, 2, 2, 2, 2, 2, 2, 2, 2, 2, 2, 2, 2, 2, 2, 1, 1, 1, 2, 2, 2, 2, 2, 2, 2, 2, 2, 2, 2, 2, 2, 2, 2, 2, 2, 2, 2, 2, 2, 2, 2, 2, 2, 2, 2, 2, 2, 2, 2, 2, 2, 2, 2, 2, 2, 2, 2, 2, 2, 2, 2, 1, 1, 1, 1, 1, 1, 1, 1, 1, 1, 1, 1, 1, 0, 0, 0, 1, 2, 2, 2, 2, 2, 2, 2, 2, 2, 2, 2, 2, 2, 2, 2, 2, 2, 2, 2, 2, 2, 2, 2, 2, 2, 2, 2, 2, 2, 2, 2, 2, 2, 2, 2, 2, 2, 2, 2, 2, 2, 2, 2, 2, 2, 2, 2, 2, 2, 2, 2, 2, 2, 2, 2, 2, 2, 2, 2, 2, 2, 2, 1, 1, 1, 2, 2, 2, 2, 2, 2, 2, 2, 2, 2, 2, 2, 2, 2, 2, 2, 2, 2, 2, 2, 2, 2, 2, 2, 2, 2, 2, 2, 2, 2, 2, 2, 2, 2, 2, 2, 2, 2, 2, 2, 2, 2, 2, 2, 2, 2, 2, 2, 2])
_k = set([(0, 1), (0, 2), (0, 3), (0, 136), (1, 2), (1, 3), (2, 3), (2, 11), (2, 136), (2, 141), (3, 136), (4, 5), (4, 6), (4, 7), (4, 8), (4, 11), (4, 137), (4, 138), (4, 141), (5, 6), (5, 7), (6, 8), (6, 9), (7, 9), (7, 113), (7, 137), (7, 139), (8, 9), (8, 112), (8, 138), (8, 139), (9, 111), (10, 11), (10, 13), (10, 14), (11, 12), (11, 13), (11, 14), (12, 13), (13, 14), (18, 19), (18, 20), (18, 29), (18, 88), (18, 89), (18, 116), (19, 21), (19, 42), (19, 123), (20, 21), (20, 115), (21, 119), (22, 24), (22, 30), (22, 86), (22, 116), (23, 30), (23, 84), (23, 114), (24, 25), (24, 115), (25, 84), (25, 119), (26, 28), (26, 86), (26, 87), (26, 102), (26, 118), (27, 31), (27, 33), (27, 34), (27, 88), (27, 121), (28, 32), (28, 86), (28, 102), (28, 121), (29, 42), (29, 89), (29, 117), (30, 87), (30, 117), (31, 34), (31, 89), (31, 118), (32, 103), (32, 104), (32, 122), (33, 34), (33, 82), (33, 85), (33, 122), (34, 83), (34, 85), (34, 120), (35, 43), (35, 57), (35, 63), (35, 170), (35, 187), (36, 37), (36, 58), (36, 94), (36, 98), (37, 43), (37, 58), (38, 63), (38, 66), (38, 74), (38, 95), (38, 98), (39, 44), (39, 59), (39, 67), (39, 171), (40, 41), (40, 45), (40, 101), (40, 129), (41, 44), (41, 66), (42, 114), (43, 58), (44, 61), (44, 68), (44, 76), (45, 62), (45, 69), (45, 76), (46, 93), (46, 127), (46, 132), (47, 92), (47, 127), (47, 132), (48, 91), (48, 93), (48, 128), (48, 133), (49, 90), (49, 92), (49, 128), (49, 133), (50, 51), (50, 70), (50, 78), (50, 91), (51, 54), (51, 71), (51, 91), (52, 55), (52, 70), (52, 77), (52, 90), (53, 56), (53, 71), (53, 77), (53, 90), (54, 73), (54, 78), (55, 72), (55, 79), (56, 73), (56, 79), (57, 64), (58, 63), (58, 98), (59, 61), (59, 106), (59, 185), (60, 62), (60, 65), (60, 107), (60, 186), (61, 80), (61, 108), (62, 80), (62, 109), (63, 98), (64, 67), (64, 68), (64, 189), (65, 69), (65, 97), (65, 190), (66, 68), (66, 74), (67, 68), (67, 189), (69, 101), (70, 72), (70, 130), (71, 73), (71, 134), (72, 78), (74, 75), (75, 95), (75, 129), (76, 80), (77, 79), (78, 81), (79, 81), (82, 85), (82, 103), (82, 122), (83, 85), (83, 126), (84, 123), (86, 87), (86, 125), (88, 89), (89, 124), (90, 130), (90, 134), (91, 130), (91, 134), (92, 135), (93, 131), (94, 98), (94, 99), (95, 98), (95, 100), (95, 101), (96, 97), (96, 100), (96, 101), (96, 218), (98, 99), (99, 100), (99, 215), (99, 217), (100, 216), (101, 129), (102, 104), (102, 120), (103, 104), (104, 126), (106, 108), (107, 109), (108, 110), (108, 185), (109, 110), (109, 186), (111, 112), (111, 113), (111, 139), (114, 117), (115, 116), (115, 119), (116, 125), (117, 124), (118, 120), (118, 124), (119, 123), (120, 126), (121, 122), (121, 125), (127, 131), (128, 130), (128, 131), (132, 135), (133, 134), (133, 135), (137, 138), (138, 139), (140, 141), (140, 143), (140, 144), (141, 142), (141, 143), (141, 144), (142, 143), (143, 144), (147, 148), (147, 149), (147, 158), (147, 209), (147, 210), (147, 224), (148, 150), (148, 169), (148, 231), (149, 150), (149, 223), (150, 227), (151, 153), (151, 159), (151, 207), (151, 224), (152, 159), (152, 205), (152, 222), (153, 154), (153, 223), (154, 205), (154, 227), (155, 157), (155, 207), (155, 208), (155, 219), (155, 226), (156, 160), (156, 162), (156, 163), (156, 209), (156, 229), (157, 161), (157, 207), (157, 219), (157, 229), (158, 169), (158, 210), (158, 225), (159, 208), (159, 225), (160, 163), (160, 210), (160, 226), (161, 220), (161, 221), (161, 230), (162, 163), (162, 203), (162, 206), (162, 230), (163, 204), (163, 206), (163, 228), (164, 165), (164, 184), (164, 215), (164, 217), (165, 170), (165, 184), (166, 187), (166, 188), (166, 195), (166, 216), (166, 217), (167, 168), (167, 172), (167, 218), (167, 237), (168, 171), (168, 188), (169, 222), (170, 184), (171, 185), (171, 189), (171, 197), (172, 186), (172, 190), (172, 197), (173, 214), (173, 235), (173, 240), (174, 213), (174, 235), (174, 240), (175, 212), (175, 214), (175, 236), (175, 241), (176, 211), (176, 213), (176, 236), (176, 241), (177, 178), (177, 191), (177, 199), (177, 212), (178, 181), (178, 192), (178, 212), (179, 182), (179, 191), (179, 198), (179, 211), (180, 183), (180, 192), (180, 198), (180, 211), (181, 194), (181, 199), (182, 193), (182, 200), (183, 194), (183, 200), (184, 187), (184, 217), (185, 201), (186, 201), (187, 217), (188, 189), (188, 195), (190, 218), (191, 193), (191, 238), (192, 194), (192, 242), (193, 199), (195, 196), (196, 216), (196, 237), (197, 201), (198, 200), (199, 202), (200, 202), (203, 206), (203, 220), (203, 230), (204, 206), (204, 234), (205, 231), (207, 208), (207, 233), (209, 210), (210, 232), (211, 238), (211, 242), (212, 238), (212, 242), (213, 243), (214, 239), (215, 217), (216, 217), (216, 218), (218, 237), (219, 221), (219, 228), (220, 221), (221, 234), (222, 225), (223, 224), (223, 227), (224, 233), (225, 232), (226, 228), (226, 232), (227, 231), (228, 234), (229, 230), (229, 233), (235, 239), (236, 238), (236, 239), (240, 243), (241, 242), (241, 243)])
me_plane_009.attributes.new('sharp_edge', 'BOOLEAN', 'EDGE').data.foreach_set('value', [ (min(e.vertices), max(e.vertices)) in _k for e in me_plane_009.edges])
_uv = me_plane_009.uv_layers.new(name='UVMap')
_uv.uv.foreach_set('vector', [0.0, 0.0, 1.0, 1.0, 0.0, 1.0, 0.0, 0.0, 0.0, 1.0, 0.0, 0.0, 0.0, 1.0, 1.0, 1.0, 0.0, 0.0, 0.0, 1.0, 1.0, 0.0, 0.0, 0.0, 0.0, 0.0, 1.0, 1.0, 0.0, 1.0, 1.0, 0.0, 0.0, 0.0, 0.0, 0.0, 0.0, 0.0, 1.0, 0.0, 1.0, 0.0, 1.0, 0.0, 0.0, 1.0, 1.0, 1.0, 1.0, 0.0, 1.0, 0.0, 1.0, 1.0, 0.75, 0.75, 0.0, 1.0, 1.0, 0.0, 0.0, 0.0, 1.0, 0.0, 0.0, 1.0, 0.0, 1.0, 0.0, 1.0, 0.0, 0.0, 0.0, 1.0, 1.0, 0.0, 0.0, 0.0, 0.0, 1.0, 0.0, 0.0, 0.0, 0.0, 0.0, 0.0, 0.0, 0.0, 0.0, 0.0, 0.0, 0.0, 0.0, 0.0, 0.0, 0.0, 0.0, 0.0, 0.0, 0.0, 0.0, 0.0, 0.0, 0.0, 0.0, 0.0, 0.0, 0.0, 0.0, 0.0, 0.0, 0.0, 1.0, 0.0, 0.0, 1.0, 0.25, 0.5507, 0.1872, 0.5, 0.2495, 0.5, 0.375, 0.5, 0.375, 0.5, 0.625, 0.5, 0.625, 0.75, 0.375, 0.75, 0.625, 0.375, 0.1872, 0.5, 0.125, 0.5, 0.625, 0.25, 0.625, 0.25, 0.125, 0.5, 0.125, 0.6013, 0.375, 0.0, 0.875, 0.75, 0.625, 0.25, 0.625, 0.5, 0.625, 0.5, 0.625, 0.5, 0.625, 0.5, 0.7505, 0.5, 0.625, 0.5, 0.625, 0.5, 0.7505, 0.5, 0.625, 0.5, 0.625, 0.5, 0.625, 0.5, 0.625, 0.3745, 0.625, 0.25, 0.625, 0.25, 0.625, 0.3745, 0.625, 0.5, 0.625, 0.3745, 0.625, 0.3745, 0.625, 0.5, 0.625, 0.5, 0.625, 0.5, 0.625, 0.5, 0.625, 0.5, 0.625, 0.5, 0.625, 0.5, 0.625, 0.5, 0.625, 0.5, 0.625, 0.5, 0.625, 0.5, 0.625, 0.5, 0.625, 0.5, 0.625, 0.5, 0.625, 0.5, 0.625, 0.5, 0.625, 0.5, 0.625, 0.5, 0.625, 0.5, 0.625, 0.5, 0.625, 0.5, 0.625, 0.3745, 0.625, 0.25, 0.625, 0.25, 0.625, 0.3745, 0.7505, 0.5, 0.7505, 0.5, 0.7505, 0.5, 0.7505, 0.5, 0.625, 0.5, 0.625, 0.5, 0.625, 0.5, 0.625, 0.5, 0.625, 0.5, 0.625, 0.5, 0.625, 0.5, 0.625, 0.5, 0.625, 0.3745, 0.625, 0.5, 0.625, 0.5, 0.625, 0.5, 0.625, 0.25, 0.625, 0.25, 0.625, 0.25, 0.625, 0.5, 0.625, 0.5, 0.625, 0.5, 0.625, 0.5, 0.625, 0.5, 0.625, 0.5, 0.7505, 0.5, 0.7505, 0.5, 0.7505, 0.5, 0.7505, 0.5, 0.625, 0.5, 0.625, 0.5, 0.625, 0.5, 0.625, 0.5, 0.625, 0.5, 0.625, 0.5, 0.625, 0.5, 0.625, 0.5, 0.625, 0.5, 0.625, 0.5, 0.0, 0.0, 0.625, 0.25, 0.875, 0.5, 0.3125, 0.25, 0.625, 0.5, 0.625, 0.5, 0.625, 0.375, 0.75, 0.5, 0.875, 0.5, 0.875, 0.5, 0.75, 0.5, 0.625, 0.5, 0.625, 0.5, 0.625, 0.5, 0.625, 0.5, 0.625, 0.5, 0.625, 0.5, 0.625, 0.5, 0.625, 0.5, 0.625, 0.5, 0.625, 0.5, 0.625, 0.5, 0.625, 0.5, 0.625, 0.5, 0.625, 0.5, 0.625, 0.5, 0.625, 0.5, 0.625, 0.5, 0.625, 0.5, 0.625, 0.5, 0.625, 0.5, 0.625, 0.5, 0.625, 0.5, 0.625, 0.5, 0.625, 0.5, 0.625, 0.5, 0.7505, 0.5, 0.7505, 0.5, 0.7505, 0.5, 0.625, 0.5, 0.75, 0.5, 0.875, 0.5, 0.875, 0.75, 0.75, 0.75, 0.25, 0.75, 0.25, 0.5507, 0.375, 0.5, 0.375, 0.75, 0.625, 0.375, 0.625, 0.375, 0.625, 0.5, 0.625, 0.5, 0.875, 0.5, 0.75, 0.5, 0.75, 0.5, 0.875, 0.5, 0.625, 0.5, 0.625, 0.5, 0.625, 0.5, 0.625, 0.25, 0.625, 0.25, 0.625, 0.25, 0.625, 0.5, 0.625, 0.5, 0.625, 0.5, 0.625, 0.5, 0.625, 0.5, 0.625, 0.5, 0.625, 0.5, 0.625, 0.5, 0.625, 0.5, 0.625, 0.5, 0.625, 0.5, 0.625, 0.5, 0.625, 0.5, 0.625, 0.5, 0.625, 0.5, 0.7505, 0.5, 0.7505, 0.5, 0.625, 0.25, 0.875, 0.5, 0.7505, 0.5, 0.625, 0.375, 0.625, 0.0, 0.125, 0.75, 0.25, 0.75, 0.625, 0.5, 0.625, 0.5, 0.375, 0.5, 0.2495, 0.5, 0.75, 0.5, 0.625, 0.5, 0.625, 0.5, 0.75, 0.5, 0.625, 0.5, 0.625, 0.5, 0.625, 0.5, 0.625, 0.375, 0.625, 0.375, 0.625, 0.25, 0.625, 0.25, 0.625, 0.25, 0.625, 0.25, 0.625, 0.25, 0.875, 0.5, 0.875, 0.5, 0.625, 0.5, 0.625, 0.5, 0.625, 0.3745, 0.625, 0.25, 0.625, 0.5, 0.625, 0.5, 0.75, 0.5, 0.625, 0.5, 0.625, 0.5, 0.75, 0.5, 0.625, 0.5, 0.625, 0.5, 0.625, 0.5, 0.3125, 0.25, 0.4688, 0.3125, 0.625, 0.5, 0.625, 0.5, 0.875, 0.5, 0.875, 0.5, 0.3125, 0.125, 0.625, 0.25, 0.625, 0.25, 0.625, 0.25, 0.625, 0.25, 0.7505, 0.5, 0.7505, 0.5, 0.7505, 0.5, 0.7505, 0.5, 0.625, 0.25, 0.7505, 0.5, 0.7505, 0.5, 0.625, 0.25, 0.7505, 0.5, 0.7505, 0.5, 0.7505, 0.5, 0.7505, 0.5, 0.625, 0.3745, 0.625, 0.25, 0.625, 0.25, 0.625, 0.3745, 0.0, 0.0, 1.0, 0.0, 0.25, 0.25, 0.25, 0.25, 1.0, 0.0, 0.5, 0.5, 0.5, 0.5, 1.0, 0.0, 0.75, 0.75, 0.625, 0.5, 0.625, 0.5, 0.625, 0.5, 0.625, 0.5, 0.625, 0.5, 0.625, 0.5, 0.7505, 0.5, 0.875, 0.5, 0.875, 0.5, 0.875, 0.5, 0.625, 0.5, 0.625, 0.5, 0.625, 0.5, 0.625, 0.5, 0.625, 0.5, 0.625, 0.25, 0.625, 0.25, 0.625, 0.3745, 0.875, 0.5, 0.75, 0.5, 0.75, 0.5, 0.875, 0.5, 0.625, 0.5, 0.625, 0.5, 0.625, 0.375, 0.625, 0.375, 0.875, 0.5, 0.75, 0.5, 0.75, 0.5, 0.875, 0.5, 0.0, 0.0, 0.3125, 0.125, 0.4688, 0.3125, 0.3125, 0.25, 0.75, 0.5, 0.625, 0.5, 0.75, 0.5, 0.625, 0.75, 0.625, 0.375, 0.25, 0.75, 0.375, 0.75, 0.625, 0.25, 0.625, 0.25, 0.625, 0.375, 0.625, 0.375, 0.125, 0.75, 0.125, 0.6013, 0.25, 0.5507, 0.25, 0.75, 0.625, 0.5, 0.75, 0.5, 0.75, 0.75, 0.625, 0.75, 0.625, 0.5, 0.75, 0.5, 0.75, 0.5, 0.625, 0.5, 0.0, 0.0, 0.3125, 0.25, 0.625, 0.375, 0.625, 0.25, 0.625, 0.5, 0.2495, 0.5, 0.1872, 0.5, 0.625, 0.375, 0.125, 0.6013, 0.125, 0.5, 0.1872, 0.5, 0.25, 0.5507, 0.625, 0.5, 0.625, 0.5, 0.625, 0.5, 0.625, 0.5, 0.625, 0.5, 0.625, 0.5, 0.625, 0.5, 0.625, 0.5, 0.625, 0.5, 0.0, 0.0, 0.875, 0.5, 0.3125, 0.125, 0.875, 0.5, 0.0, 0.0, 0.875, 0.5, 0.875, 0.5, 0.625, 0.25, 0.625, 0.25, 0.625, 0.25, 0.625, 0.25, 0.625, 0.25, 0.625, 0.5, 0.625, 0.5, 0.625, 0.5, 0.625, 0.5, 0.625, 0.5, 0.625, 0.5, 0.625, 0.5, 0.625, 0.5, 0.625, 0.5, 0.625, 0.5, 0.625, 0.5, 0.625, 0.5, 0.875, 0.5, 0.625, 0.5, 0.625, 0.5, 0.875, 0.5, 0.625, 0.5, 0.625, 0.5, 0.625, 0.5, 0.625, 0.5, 0.625, 0.5, 0.625, 0.5, 0.625, 0.5, 0.625, 0.5, 0.625, 0.5, 0.625, 0.5, 0.625, 0.5, 0.625, 0.5, 0.625, 0.5, 0.625, 0.5, 0.625, 0.5, 0.625, 0.5, 0.625, 0.5, 0.625, 0.5, 0.625, 0.5, 0.625, 0.5, 0.625, 0.5, 0.625, 0.5, 0.625, 0.5, 0.625, 0.5, 0.625, 0.5, 0.625, 0.5, 0.625, 0.5, 0.625, 0.5, 0.625, 0.5, 0.625, 0.5, 0.625, 0.5, 0.625, 0.5, 0.625, 0.5, 0.625, 0.5, 0.625, 0.5, 0.625, 0.5, 0.625, 0.5, 0.0, 0.0, 0.0, 0.0, 0.0, 0.0, 0.0, 0.0, 0.625, 0.5, 0.0, 0.0, 0.625, 0.5, 0.875, 0.5, 0.0, 0.0, 0.625, 0.5, 0.625, 0.3745, 0.625, 0.5, 0.0, 0.0, 0.0, 1.0, 1.0, 1.0, 0.0, 0.0, 0.0, 0.0, 0.0, 1.0, 0.0, 1.0, 0.0, 0.0, 1.0, 1.0, 0.0, 1.0, 0.0, 0.0, 1.0, 0.0, 0.0, 0.0, 0.0, 1.0, 1.0, 1.0, 1.0, 0.0, 0.0, 0.0, 0.0, 0.0, 0.0, 0.0, 1.0, 0.0, 1.0, 0.0, 1.0, 0.0, 1.0, 0.0, 1.0, 1.0, 0.0, 1.0, 1.0, 0.0, 0.75, 0.75, 1.0, 1.0, 0.0, 1.0, 0.0, 0.0, 1.0, 0.0, 1.0, 0.0, 0.0, 1.0, 0.0, 1.0, 0.0, 1.0, 0.0, 1.0, 0.0, 0.0, 1.0, 0.0, 0.0, 0.0, 0.0, 1.0, 0.0, 0.0, 0.0, 0.0, 0.0, 0.0, 0.0, 0.0, 0.0, 0.0, 0.0, 0.0, 0.0, 0.0, 0.0, 0.0, 0.0, 0.0, 0.0, 0.0, 0.0, 0.0, 0.0, 0.0, 0.0, 0.0, 0.0, 0.0, 0.0, 0.0, 0.0, 0.0, 0.0, 1.0, 1.0, 0.0, 0.25, 0.5507, 0.375, 0.5, 0.2495, 0.5, 0.1872, 0.5, 0.375, 0.5, 0.375, 0.75, 0.625, 0.75, 0.625, 0.5, 0.625, 0.375, 0.625, 0.25, 0.125, 0.5, 0.1872, 0.5, 0.625, 0.25, 0.625, 0.25, 0.875, 0.75, 0.375, 0.0, 0.125, 0.6013, 0.125, 0.5, 0.625, 0.5, 0.625, 0.5, 0.625, 0.5, 0.625, 0.5, 0.7505, 0.5, 0.7505, 0.5, 0.625, 0.5, 0.625, 0.5, 0.625, 0.5, 0.625, 0.5, 0.625, 0.5, 0.625, 0.3745, 0.625, 0.3745, 0.625, 0.25, 0.625, 0.25, 0.625, 0.5, 0.625, 0.5, 0.625, 0.3745, 0.625, 0.3745, 0.625, 0.5, 0.625, 0.5, 0.625, 0.5, 0.625, 0.5, 0.625, 0.5, 0.625, 0.5, 0.625, 0.5, 0.625, 0.5, 0.625, 0.5, 0.625, 0.5, 0.625, 0.5, 0.625, 0.5, 0.625, 0.5, 0.625, 0.5, 0.625, 0.5, 0.625, 0.5, 0.625, 0.5, 0.625, 0.5, 0.625, 0.5, 0.625, 0.5, 0.625, 0.3745, 0.625, 0.3745, 0.625, 0.25, 0.625, 0.25, 0.7505, 0.5, 0.7505, 0.5, 0.7505, 0.5, 0.7505, 0.5, 0.625, 0.5, 0.625, 0.5, 0.625, 0.5, 0.625, 0.5, 0.625, 0.5, 0.625, 0.5, 0.625, 0.5, 0.625, 0.5, 0.625, 0.3745, 0.625, 0.25, 0.625, 0.25, 0.625, 0.25, 0.625, 0.5, 0.625, 0.5, 0.625, 0.5, 0.625, 0.5, 0.625, 0.5, 0.625, 0.5, 0.625, 0.5, 0.625, 0.5, 0.625, 0.5, 0.7505, 0.5, 0.7505, 0.5, 0.7505, 0.5, 0.7505, 0.5, 0.625, 0.5, 0.625, 0.5, 0.625, 0.5, 0.625, 0.5, 0.625, 0.5, 0.625, 0.5, 0.625, 0.5, 0.625, 0.5, 0.625, 0.5, 0.625, 0.5, 0.0, 0.0, 0.875, 0.5, 0.625, 0.25, 0.3125, 0.25, 0.625, 0.375, 0.625, 0.5, 0.625, 0.5, 0.75, 0.5, 0.75, 0.5, 0.875, 0.5, 0.875, 0.5, 0.625, 0.5, 0.625, 0.5, 0.625, 0.5, 0.625, 0.5, 0.625, 0.5, 0.625, 0.5, 0.625, 0.5, 0.625, 0.5, 0.625, 0.5, 0.625, 0.5, 0.625, 0.5, 0.625, 0.5, 0.625, 0.5, 0.625, 0.5, 0.625, 0.5, 0.625, 0.5, 0.625, 0.5, 0.625, 0.5, 0.625, 0.5, 0.625, 0.5, 0.625, 0.5, 0.625, 0.5, 0.625, 0.5, 0.625, 0.5, 0.625, 0.5, 0.625, 0.5, 0.7505, 0.5, 0.7505, 0.5, 0.7505, 0.5, 0.75, 0.5, 0.75, 0.75, 0.875, 0.75, 0.875, 0.5, 0.25, 0.75, 0.375, 0.75, 0.375, 0.5, 0.25, 0.5507, 0.625, 0.375, 0.625, 0.5, 0.625, 0.5, 0.625, 0.375, 0.875, 0.5, 0.875, 0.5, 0.75, 0.5, 0.75, 0.5, 0.625, 0.5, 0.625, 0.5, 0.625, 0.5, 0.625, 0.25, 0.625, 0.25, 0.625, 0.25, 0.625, 0.5, 0.625, 0.5, 0.625, 0.5, 0.625, 0.5, 0.625, 0.5, 0.625, 0.5, 0.625, 0.5, 0.625, 0.5, 0.625, 0.5, 0.625, 0.5, 0.625, 0.5, 0.625, 0.5, 0.625, 0.5, 0.625, 0.5, 0.625, 0.5, 0.625, 0.5, 0.625, 0.5, 0.625, 0.5, 0.625, 0.5, 0.7505, 0.5, 0.7505, 0.5, 0.875, 0.5, 0.625, 0.25, 0.7505, 0.5, 0.625, 0.375, 0.25, 0.75, 0.125, 0.75, 0.625, 0.0, 0.625, 0.5, 0.2495, 0.5, 0.375, 0.5, 0.625, 0.5, 0.75, 0.5, 0.75, 0.5, 0.625, 0.5, 0.625, 0.5, 0.625, 0.5, 0.625, 0.5, 0.625, 0.5, 0.625, 0.375, 0.625, 0.25, 0.625, 0.25, 0.625, 0.375, 0.625, 0.25, 0.625, 0.25, 0.625, 0.25, 0.875, 0.5, 0.625, 0.5, 0.625, 0.5, 0.875, 0.5, 0.625, 0.3745, 0.625, 0.5, 0.625, 0.5, 0.625, 0.25, 0.75, 0.5, 0.75, 0.5, 0.625, 0.5, 0.625, 0.5, 0.625, 0.5, 0.625, 0.5, 0.625, 0.5, 0.3125, 0.25, 0.625, 0.5, 0.625, 0.5, 0.4688, 0.3125, 0.875, 0.5, 0.3125, 0.125, 0.875, 0.5, 0.7505, 0.5, 0.7505, 0.5, 0.7505, 0.5, 0.7505, 0.5, 0.625, 0.25, 0.625, 0.25, 0.7505, 0.5, 0.7505, 0.5, 0.7505, 0.5, 0.7505, 0.5, 0.7505, 0.5, 0.7505, 0.5, 0.625, 0.3745, 0.625, 0.3745, 0.625, 0.25, 0.625, 0.25, 0.0, 0.0, 0.25, 0.25, 1.0, 0.0, 0.25, 0.25, 0.5, 0.5, 1.0, 0.0, 0.5, 0.5, 0.75, 0.75, 1.0, 0.0, 0.625, 0.5, 0.625, 0.5, 0.625, 0.5, 0.625, 0.5, 0.625, 0.5, 0.625, 0.5, 0.7505, 0.5, 0.625, 0.5, 0.875, 0.5, 0.875, 0.5, 0.875, 0.5, 0.625, 0.5, 0.625, 0.5, 0.625, 0.5, 0.625, 0.5, 0.625, 0.25, 0.625, 0.3745, 0.625, 0.25, 0.875, 0.5, 0.875, 0.5, 0.75, 0.5, 0.75, 0.5, 0.625, 0.5, 0.625, 0.375, 0.625, 0.375, 0.625, 0.5, 0.875, 0.5, 0.875, 0.5, 0.75, 0.5, 0.75, 0.5, 0.0, 0.0, 0.3125, 0.25, 0.4688, 0.3125, 0.3125, 0.125, 0.75, 0.5, 0.75, 0.5, 0.625, 0.5, 0.625, 0.75, 0.375, 0.75, 0.25, 0.75, 0.625, 0.375, 0.625, 0.25, 0.625, 0.375, 0.625, 0.375, 0.625, 0.25, 0.125, 0.75, 0.25, 0.75, 0.25, 0.5507, 0.125, 0.6013, 0.625, 0.5, 0.625, 0.75, 0.75, 0.75, 0.75, 0.5, 0.625, 0.5, 0.625, 0.5, 0.75, 0.5, 0.75, 0.5, 0.0, 0.0, 0.625, 0.25, 0.625, 0.375, 0.3125, 0.25, 0.625, 0.5, 0.625, 0.375, 0.1872, 0.5, 0.2495, 0.5, 0.125, 0.6013, 0.25, 0.5507, 0.1872, 0.5, 0.125, 0.5, 0.625, 0.5, 0.625, 0.5, 0.625, 0.5, 0.625, 0.5, 0.625, 0.5, 0.625, 0.5, 0.625, 0.5, 0.625, 0.5, 0.625, 0.5, 0.0, 0.0, 0.3125, 0.125, 0.875, 0.5, 0.875, 0.5, 0.875, 0.5, 0.0, 0.0, 0.875, 0.5, 0.625, 0.25, 0.625, 0.25, 0.625, 0.25, 0.625, 0.25, 0.625, 0.25, 0.625, 0.5, 0.625, 0.5, 0.625, 0.5, 0.625, 0.5, 0.625, 0.5, 0.625, 0.5, 0.625, 0.5, 0.625, 0.5, 0.625, 0.5, 0.625, 0.5, 0.625, 0.5, 0.625, 0.5, 0.625, 0.5, 0.625, 0.5, 0.625, 0.5, 0.625, 0.5, 0.875, 0.5, 0.875, 0.5, 0.625, 0.5, 0.625, 0.5, 0.625, 0.5, 0.625, 0.5, 0.625, 0.5, 0.625, 0.5, 0.625, 0.5, 0.625, 0.5, 0.625, 0.5, 0.625, 0.5, 0.625, 0.5, 0.625, 0.5, 0.625, 0.5, 0.625, 0.5, 0.625, 0.5, 0.625, 0.5, 0.625, 0.5, 0.625, 0.5, 0.625, 0.5, 0.625, 0.5, 0.625, 0.5, 0.625, 0.5, 0.625, 0.5, 0.625, 0.5, 0.625, 0.5, 0.625, 0.5, 0.625, 0.5, 0.625, 0.5, 0.625, 0.5, 0.625, 0.5, 0.625, 0.5, 0.625, 0.5, 0.625, 0.5, 0.625, 0.5, 0.625, 0.5, 0.625, 0.5, 0.625, 0.5, 0.625, 0.5, 0.625, 0.5, 0.0, 0.0, 0.0, 0.0, 0.0, 0.0, 0.0, 0.0, 0.0, 0.0, 0.625, 0.5, 0.625, 0.5, 0.0, 0.0, 0.875, 0.5, 0.625, 0.5, 0.625, 0.5, 0.625, 0.3745, 0.625, 0.5, 0.625, 0.5, 0.625, 0.5, 0.625, 0.5, 0.625, 0.5, 0.875, 0.5, 0.3125, 0.125, 0.4688, 0.3125, 0.625, 0.5, 0.625, 0.5, 0.875, 0.5, 0.625, 0.5, 0.625, 0.5, 0.625, 0.5, 0.4688, 0.3125, 0.3125, 0.125, 0.0, 0.0, 0.0, 0.0, 0.875, 0.5, 0.0, 0.0, 0.0, 0.0, 0.625, 0.5, 0.625, 0.3745, 0.625, 0.25, 0.625, 0.3745, 0.625, 0.5, 0.625, 0.5, 0.625, 0.5, 0.625, 0.5, 0.625, 0.5])
me_plane_009.materials.append(mat_eyes_002)
me_plane_009.materials.append(mat_face_002)
me_plane_009.materials.append(mat_body_002)
me_plane_009.materials.append(mat_yellow_003)
me_plane_009.materials.append(mat_white_004)
me_plane_009.materials.append(mat_deleteinrig_002)
me_plane_009.update()
me_plane_009.normals_split_custom_set([tuple(v) for v in zip(*[iter([0.5882, -0.7672, 0.2557, 0.5882, -0.7672, 0.2557, 0.5882, -0.7672, 0.2557, 0.3577, 0.1692, 0.9184, 0.3577, 0.1692, 0.9184, 0.3577, 0.1692, 0.9184, 0.6963, 0.1741, -0.6963, 0.6963, 0.1741, -0.6963, 0.6963, 0.1741, -0.6963, 0.8865, -0.462, -0.02497, 0.8865, -0.462, -0.02497, 0.8865, -0.462, -0.02497, 0.7774, -0.5768, -0.2508, 0.7774, -0.5768, -0.2508, 0.7774, -0.5768, -0.2508, 0.4759, -0.2133, 0.8533, 0.4759, -0.2133, 0.8533, 0.4759, -0.2133, 0.8533, -0.118, 0.4713, -0.8741, -0.118, 0.4713, -0.8741, -0.118, 0.4713, -0.8741, -0.03366, 0.5593, -0.8283, -0.03366, 0.5593, -0.8283, -0.03366, 0.5593, -0.8283, -0.03366, 0.5593, -0.8283, 0.08869, 0.5367, -0.8391, 0.08869, 0.5367, -0.8391, 0.08869, 0.5367, -0.8391, 0.8432, 0.2917, 0.4516, 0.8432, 0.2917, 0.4516, 0.8432, 0.2917, 0.4516, 0.8575, -0.4555, -0.2392, 0.8575, -0.4555, -0.2392, 0.8575, -0.4555, -0.2392, -0.6963, -0.1741, 0.6963, -0.6963, -0.1741, 0.6963, -0.6963, -0.1741, 0.6963, -0.651, 0.3108, -0.6926, -0.651, 0.3108, -0.6926, -0.651, 0.3108, -0.6926, -0.651, 0.3108, -0.6926, 0.6031, -0.629, -0.4906, 0.6031, -0.629, -0.4906, 0.6031, -0.629, -0.4906, 0.6031, -0.629, -0.4906, 0.6031, -0.629, -0.4906, 0.487, -0.8086, 0.33, 0.487, -0.8086, 0.33, 0.487, -0.8086, 0.33, 0.487, -0.8086, 0.33, 0.487, -0.8086, 0.33, 0.0, -1.0, 0.0, 0.0, -1.0, 0.0, 0.0, -1.0, 0.0, 0.0, -1.0, 0.0, 0.8865, -0.462, -0.02497, 0.8865, -0.462, -0.02497, 0.8865, -0.462, -0.02497, 0.03337, -0.01089, -0.9994, 0.03313, -0.005453, -0.9994, 0.03312, -0.005252, -0.9994, 0.03312, -0.005252, -0.9994, 0.904, -0.2452, 0.3502, 0.904, -0.2452, 0.3502, 0.904, -0.2452, 0.3502, 0.904, -0.2452, 0.3502, -0.3749, 0.8303, 0.4123, -0.3749, 0.8303, 0.4123, -0.3749, 0.8303, 0.4123, -0.3749, 0.8303, 0.4123, -0.9785, -0.2061, 0.008493, -0.9785, -0.2061, 0.008493, -0.9785, -0.2061, 0.008493, -0.9785, -0.2061, 0.008493, -0.9785, -0.2061, 0.008493, -0.9785, -0.2061, 0.008493, 0.9738, -0.01797, -0.2267, 0.9738, -0.01797, -0.2267, 0.9738, -0.01797, -0.2267, 0.9738, -0.01797, -0.2267, -0.04664, -0.6009, 0.798, -0.04664, -0.6009, 0.798, -0.04664, -0.6009, 0.798, -0.04664, -0.6009, 0.798, 0.9835, 0.00183, -0.1811, 0.9835, 0.00183, -0.1811, 0.9835, 0.00183, -0.1811, 0.01463, 0.957, 0.2899, 0.01463, 0.957, 0.2899, 0.01463, 0.957, 0.2899, 0.01463, 0.957, 0.2899, 0.5745, 0.6564, 0.489, 0.5745, 0.6564, 0.489, 0.5745, 0.6564, 0.489, 0.5745, 0.6564, 0.489, 0.09524, 0.04839, 0.9943, 0.09524, 0.04839, 0.9943, 0.09524, 0.04839, 0.9943, 0.09524, 0.04839, 0.9943, -0.3074, 0.8906, -0.3352, -0.3074, 0.8906, -0.3352, -0.3074, 0.8906, -0.3352, -0.3074, 0.8906, -0.3352, 0.04095, -0.7487, -0.6616, 0.04095, -0.7487, -0.6616, 0.04095, -0.7487, -0.6616, 0.04095, -0.7487, -0.6616, -0.01468, 0.7266, -0.6869, -0.01165, 0.7261, -0.6875, -0.01165, 0.7261, -0.6875, -0.01456, 0.7265, -0.687, 0.1893, 0.3385, 0.9217, 0.1893, 0.3385, 0.9217, 0.1893, 0.3385, 0.9217, 0.1893, 0.3385, 0.9217, -0.04103, 0.7747, 0.631, -0.04103, 0.7747, 0.631, -0.04103, 0.7747, 0.631, -0.04103, 0.7747, 0.631, 0.3973, -0.2142, 0.8923, 0.3973, -0.2142, 0.8923, 0.3973, -0.2142, 0.8923, 0.3973, -0.2142, 0.8923, 0.01296, -0.9041, 0.4271, 0.01296, -0.9041, 0.4271, 0.01296, -0.9041, 0.4271, 0.01296, -0.9041, 0.4271, -0.3199, 0.9454, -0.06173, -0.3199, 0.9454, -0.06173, -0.3199, 0.9454, -0.06173, -0.3199, 0.9454, -0.06173, 0.3913, 0.9083, -0.148, 0.3913, 0.9083, -0.148, 0.3913, 0.9083, -0.148, 0.3913, 0.9083, -0.148, 0.3913, 0.9083, -0.148, 0.3913, 0.9083, -0.148, 0.3913, 0.9083, -0.148, 0.4851, -0.7664, 0.4211, 0.4851, -0.7664, 0.4211, 0.4851, -0.7664, 0.4211, 0.4851, -0.7664, 0.4211, 0.4851, -0.7664, 0.4211, 0.4851, -0.7664, 0.4211, 0.3294, -0.1199, 0.9365, 0.3294, -0.1199, 0.9365, 0.3294, -0.1199, 0.9365, 0.3294, -0.1199, 0.9365, 0.1167, -0.03719, -0.9925, 0.1167, -0.03719, -0.9925, 0.1167, -0.03719, -0.9925, 0.2985, -0.3457, 0.8896, 0.2985, -0.3457, 0.8896, 0.2985, -0.3457, 0.8896, 0.2985, -0.3457, 0.8896, 0.9923, 0.1074, 0.06166, 0.9923, 0.1074, 0.06166, 0.9923, 0.1074, 0.06166, -0.96, -0.2621, -0.09864, -0.96, -0.2621, -0.09864, -0.96, -0.2621, -0.09864, 0.659, 0.7507, -0.0457, 0.659, 0.7507, -0.0457, 0.659, 0.7507, -0.0457, 0.659, 0.7507, -0.0457, -0.5984, -0.79, -0.1336, -0.5984, -0.79, -0.1336, -0.5984, -0.79, -0.1336, -0.5984, -0.79, -0.1336, 0.8341, 0.4169, -0.3613, 0.8341, 0.4169, -0.3613, 0.8341, 0.4169, -0.3613, 0.1675, -0.1603, -0.9727, 0.1675, -0.1603, -0.9727, 0.1675, -0.1603, -0.9727, 0.1675, -0.1603, -0.9727, 0.3808, 0.7283, -0.5697, 0.3808, 0.7283, -0.5697, 0.3808, 0.7283, -0.5697, 0.3808, 0.7283, -0.5697, 0.3808, 0.7283, -0.5697, 0.09515, -0.3643, -0.9264, 0.09515, -0.3643, -0.9264, 0.09515, -0.3643, -0.9264, 0.09515, -0.3643, -0.9264, -0.104, 0.8905, -0.443, -0.104, 0.8905, -0.443, -0.104, 0.8905, -0.443, -0.104, 0.8905, -0.443, -0.00478, -0.7591, -0.651, -0.00478, -0.7591, -0.651, -0.00478, -0.7591, -0.651, -0.00478, -0.7591, -0.651, -0.2558, -0.05305, 0.9653, -0.2558, -0.05305, 0.9653, -0.2558, -0.05305, 0.9653, -0.2558, -0.05305, 0.9653, -0.2558, -0.05305, 0.9653, -0.04387, -0.3457, 0.9373, -0.04387, -0.3457, 0.9373, -0.04387, -0.3457, 0.9373, -0.04387, -0.3457, 0.9373, -0.006381, 0.04814, -0.9988, -0.006381, 0.04814, -0.9988, -0.006381, 0.04814, -0.9988, -0.006381, 0.04814, -0.9988, 0.6883, 0.7249, 0.02707, 0.6883, 0.7249, 0.02707, 0.6883, 0.7249, 0.02707, 0.6883, 0.7249, 0.02707, -0.4666, -0.8813, -0.07532, -0.4666, -0.8813, -0.07532, -0.4666, -0.8813, -0.07532, -0.4666, -0.8813, -0.07532, 0.9784, 0.1853, 0.09212, 0.9784, 0.1853, 0.09212, 0.9784, 0.1853, 0.09212, -0.9275, -0.3683, -0.06444, -0.9274, -0.3684, -0.06441, -0.9274, -0.3684, -0.06441, 0.02904, -0.7722, -0.6348, 0.02897, -0.7722, -0.6347, 0.0291, -0.7604, -0.6488, 0.0291, -0.7604, -0.6488, -0.01749, 0.727, -0.6865, -0.01468, 0.7266, -0.6869, -0.01456, 0.7265, -0.687, -0.01749, 0.727, -0.6865, 0.03647, -0.7055, -0.7077, 0.03647, -0.7055, -0.7077, 0.03647, -0.7055, -0.7077, 0.03647, -0.7055, -0.7077, 0.9729, 0.1763, -0.1499, 0.9729, 0.1763, -0.1499, 0.9729, 0.1763, -0.1499, 0.1475, -0.6019, 0.7848, 0.1475, -0.6019, 0.7848, 0.1475, -0.6019, 0.7848, 0.1475, -0.6019, 0.7848, 0.1475, -0.6019, 0.7848, 0.9087, -0.4174, 0.00151, 0.9087, -0.4174, 0.00151, 0.9087, -0.4174, 0.00151, 0.9087, -0.4174, 0.00151, 0.9517, 0.1021, 0.2895, 0.9517, 0.1021, 0.2895, 0.9517, 0.1021, 0.2895, 0.9517, 0.1021, 0.2895, 0.6528, -0.7574, 0.01268, 0.6528, -0.7574, 0.01268, 0.6566, -0.754, 0.01936, 0.6529, -0.7573, 0.01283, 0.9771, 0.1836, 0.1072, 0.977, 0.1847, 0.1069, 0.977, 0.1843, 0.107, -0.6856, 0.7209, -0.1015, -0.6856, 0.7209, -0.1014, -0.6875, 0.7207, -0.08933, -0.6856, 0.7209, -0.1015, -0.924, -0.3664, -0.1092, -0.924, -0.3664, -0.1092, -0.924, -0.3664, -0.1092, 0.5251, -0.836, -0.1593, 0.5251, -0.836, -0.1593, 0.5251, -0.836, -0.1593, 0.5251, -0.836, -0.1593, 0.3553, 0.9317, 0.07525, 0.3553, 0.9317, 0.07525, 0.3553, 0.9317, 0.07525, 0.3553, 0.9317, 0.07525, 0.6131, -0.7869, -0.06982, 0.6131, -0.7869, -0.06982, 0.6131, -0.7869, -0.06982, 0.6131, -0.7869, -0.06982, 0.9393, 0.338, 0.05828, 0.9393, 0.338, 0.05828, 0.9393, 0.338, 0.05828, 0.5984, 0.8008, -0.02695, 0.5984, 0.8008, -0.02695, 0.5984, 0.8008, -0.02695, 0.5984, 0.8008, -0.02695, -0.9784, -0.1426, -0.1494, -0.9784, -0.1426, -0.1494, -0.9784, -0.1426, -0.1494, 1.0, 0.0, 0.0, 1.0, 0.0, 0.0, 1.0, 0.0, 0.0, 1.0, 0.0, 0.0, 0.1822, -0.02658, 0.9829, 0.1773, -0.04805, 0.983, 0.1819, -0.02788, 0.9829, 0.1822, -0.02658, 0.9829, 0.2863, -0.6855, 0.6694, 0.2863, -0.6855, 0.6694, 0.2863, -0.6855, 0.6694, 0.2863, -0.6855, 0.6694, 0.1773, -0.04805, 0.983, 0.1256, -0.2534, 0.9592, 0.1256, -0.2534, 0.9592, 0.1819, -0.02788, 0.9829, 0.1185, 0.8315, 0.5427, 0.1185, 0.8315, 0.5427, 0.1185, 0.8315, 0.5427, 0.1185, 0.8315, 0.5427, 0.08869, 0.5367, -0.8391, 0.08869, 0.5367, -0.8391, 0.08869, 0.5367, -0.8391, 0.08869, 0.5367, -0.8391, 0.08869, 0.5367, -0.8391, 0.08869, 0.5367, -0.8391, 0.08869, 0.5367, -0.8391, 0.08869, 0.5367, -0.8391, 0.08869, 0.5367, -0.8391, 0.8247, -0.522, 0.2179, 0.8247, -0.522, 0.2179, 0.8247, -0.522, 0.2179, 0.9936, 0.1087, 0.03055, 0.9936, 0.1087, 0.03055, 0.9936, 0.1087, 0.03055, 0.3213, -0.9447, -0.06514, 0.3213, -0.9447, -0.06514, 0.3213, -0.9447, -0.06514, 0.3213, -0.9447, -0.06514, 0.3213, -0.9447, -0.06514, 0.8889, 0.2623, -0.3757, 0.8889, 0.2623, -0.3757, 0.8889, 0.2623, -0.3757, 0.8889, 0.2623, -0.3757, 0.09722, 0.9924, -0.07549, 0.09722, 0.9924, -0.07549, 0.09722, 0.9924, -0.07549, -0.606, -0.7924, -0.07, -0.606, -0.7924, -0.07, -0.606, -0.7924, -0.07, -0.606, -0.7924, -0.07, 0.6796, 0.7311, 0.06012, 0.6796, 0.7311, 0.06012, 0.6796, 0.7311, 0.06012, 0.6796, 0.7311, 0.06012, -0.5658, -0.8085, -0.1615, -0.5658, -0.8085, -0.1615, -0.5658, -0.8085, -0.1615, -0.5658, -0.8085, -0.1615, -0.6161, 0.772, -0.156, -0.6161, 0.772, -0.156, -0.6161, 0.772, -0.156, -0.6161, 0.772, -0.156, 0.5676, -0.8216, 0.05266, 0.5676, -0.8216, 0.05266, 0.5676, -0.8216, 0.05266, 0.9012, -0.4134, 0.1298, 0.9012, -0.4134, 0.1298, 0.9012, -0.4134, 0.1298, 0.9012, -0.4134, 0.1298, -0.6875, 0.7207, -0.08907, -0.6875, 0.7207, -0.08933, -0.6856, 0.7209, -0.1014, -0.6875, 0.7207, -0.08907, -0.001228, 0.03393, -0.9994, -0.001228, 0.03393, -0.9994, -0.001228, 0.03393, -0.9994, -0.001228, 0.03393, -0.9994, 0.3973, -0.3482, 0.8491, 0.3973, -0.3482, 0.8491, 0.3973, -0.3482, 0.8491, 0.3973, -0.3482, 0.8491, 0.6567, -0.7539, 0.01952, 0.6567, -0.7539, 0.01952, 0.6529, -0.7573, 0.01283, 0.6566, -0.754, 0.01936, -0.6406, 0.7457, -0.1832, -0.6406, 0.7457, -0.1832, -0.6406, 0.7457, -0.1832, -0.6406, 0.7457, -0.1832, 0.3113, 0.8022, 0.5094, 0.3113, 0.8022, 0.5094, 0.3113, 0.8022, 0.5094, 0.3113, 0.8022, 0.5094, 0.03362, -0.01672, -0.9993, 0.03362, -0.01672, -0.9993, 0.03313, -0.005453, -0.9994, 0.03337, -0.01089, -0.9994, 0.9823, 0.1847, 0.03095, 0.9823, 0.1847, 0.03095, 0.9823, 0.1847, 0.03095, 0.9772, 0.1832, 0.1073, 0.9771, 0.1836, 0.1072, 0.977, 0.1843, 0.107, 0.9362, 0.3457, 0.06353, 0.9362, 0.3457, 0.06353, 0.9362, 0.3457, 0.06353, -0.9763, -0.1581, -0.1476, -0.9774, -0.1586, -0.1399, -0.9775, -0.1586, -0.139, -0.9774, -0.1586, -0.1399, -0.9763, -0.1581, -0.1476, -0.9762, -0.1581, -0.1486, -0.9549, -0.2609, -0.142, -0.9549, -0.2609, -0.142, -0.9549, -0.2609, -0.142, -0.9275, -0.3683, -0.06445, -0.9275, -0.3683, -0.06444, -0.9274, -0.3684, -0.06441, 0.04413, -0.7722, 0.6339, 0.04413, -0.7722, 0.6339, 0.04466, -0.7747, 0.6308, 0.04466, -0.7746, 0.6308, 0.012, 0.7267, -0.6869, 0.01206, 0.7254, -0.6882, 0.01206, 0.7254, -0.6882, 0.01202, 0.7267, -0.6869, 0.04466, -0.7746, 0.6308, 0.04466, -0.7747, 0.6308, 0.04521, -0.7772, 0.6276, 0.04521, -0.7772, 0.6276, 0.4571, -0.8725, -0.1726, 0.4571, -0.8725, -0.1726, 0.4571, -0.8725, -0.1726, 0.4571, -0.8725, -0.1726, 0.8214, 0.3835, 0.4223, 0.76, 0.4704, 0.4485, 0.8611, 0.3148, 0.3992, 0.9474, 0.08502, 0.3086, 0.02099, 0.6529, 0.7571, 0.02099, 0.6529, 0.7571, 0.02099, 0.6529, 0.7571, 0.02099, 0.6529, 0.7571, 0.01648, -0.7814, 0.6238, 0.01648, -0.7814, 0.6238, 0.01647, -0.7803, 0.6252, 0.01647, -0.7803, 0.6252, 0.01468, 0.6843, 0.7291, 0.01468, 0.6843, 0.7291, 0.01468, 0.6843, 0.7291, 0.01468, 0.6843, 0.7291, 0.593, 0.7841, -0.1832, 0.593, 0.7841, -0.1832, 0.593, 0.7841, -0.1832, -0.08058, -0.8884, 0.4519, -0.08058, -0.8884, 0.4519, -0.08058, -0.8884, 0.4519, -0.08058, -0.8884, 0.4519, -0.233, 0.9204, 0.3139, -0.233, 0.9204, 0.3139, -0.233, 0.9204, 0.3139, -0.233, 0.9204, 0.3139, 0.76, 0.4704, 0.4485, 0.76, 0.4704, 0.4485, 0.76, 0.4704, 0.4484, 0.8611, 0.3148, 0.3992, 0.5867, 0.09438, 0.8043, 0.5867, 0.09438, 0.8043, 0.5867, 0.09438, 0.8043, 0.9596, 0.1069, -0.2604, 0.9596, 0.1069, -0.2604, 0.9596, 0.1069, -0.2604, 0.74, -0.6446, -0.1921, 0.74, -0.6446, -0.1921, 0.74, -0.6446, -0.1921, 0.9682, 0.08974, -0.2335, 0.9682, 0.08974, -0.2335, 0.9682, 0.08974, -0.2335, 0.2542, -0.9557, 0.1483, 0.2542, -0.9557, 0.1483, 0.2542, -0.9557, 0.1483, 0.8469, 0.5109, -0.1474, 0.8469, 0.5109, -0.1474, 0.8469, 0.5109, -0.1474, -0.5882, -0.7672, 0.2557, -0.5882, -0.7672, 0.2557, -0.5882, -0.7672, 0.2557, -0.3577, 0.1692, 0.9184, -0.3577, 0.1692, 0.9184, -0.3577, 0.1692, 0.9184, -0.6963, 0.1741, -0.6963, -0.6963, 0.1741, -0.6963, -0.6963, 0.1741, -0.6963, -0.8865, -0.462, -0.02497, -0.8865, -0.462, -0.02497, -0.8865, -0.462, -0.02497, -0.7774, -0.5768, -0.2508, -0.7774, -0.5768, -0.2508, -0.7774, -0.5768, -0.2508, -0.4759, -0.2133, 0.8533, -0.4759, -0.2133, 0.8533, -0.4759, -0.2133, 0.8533, 0.118, 0.4713, -0.8741, 0.118, 0.4713, -0.8741, 0.118, 0.4713, -0.8741, 0.03366, 0.5593, -0.8283, 0.03366, 0.5593, -0.8283, 0.03366, 0.5593, -0.8283, 0.03366, 0.5593, -0.8283, -0.08869, 0.5367, -0.8391, -0.08869, 0.5367, -0.8391, -0.08869, 0.5367, -0.8391, -0.8432, 0.2917, 0.4516, -0.8432, 0.2917, 0.4516, -0.8432, 0.2917, 0.4516, -0.8575, -0.4555, -0.2392, -0.8575, -0.4555, -0.2392, -0.8575, -0.4555, -0.2392, 0.6963, -0.1741, 0.6963, 0.6963, -0.1741, 0.6963, 0.6963, -0.1741, 0.6963, 0.651, 0.3108, -0.6926, 0.651, 0.3108, -0.6926, 0.651, 0.3108, -0.6926, 0.651, 0.3108, -0.6926, -0.6031, -0.629, -0.4906, -0.6031, -0.629, -0.4906, -0.6031, -0.629, -0.4906, -0.6031, -0.629, -0.4906, -0.6031, -0.629, -0.4906, -0.487, -0.8086, 0.33, -0.487, -0.8086, 0.33, -0.487, -0.8086, 0.33, -0.487, -0.8086, 0.33, -0.487, -0.8086, 0.33, 0.0, -1.0, 0.0, 0.0, -1.0, 0.0, 0.0, -1.0, 0.0, 0.0, -1.0, 0.0, -0.8865, -0.462, -0.02497, -0.8865, -0.462, -0.02497, -0.8865, -0.462, -0.02497, -0.03337, -0.01089, -0.9994, -0.03312, -0.005252, -0.9994, -0.03312, -0.005252, -0.9994, -0.03313, -0.005453, -0.9994, -0.904, -0.2452, 0.3502, -0.904, -0.2452, 0.3502, -0.904, -0.2452, 0.3502, -0.904, -0.2452, 0.3502, 0.3749, 0.8303, 0.4123, 0.3749, 0.8303, 0.4123, 0.3749, 0.8303, 0.4123, 0.3749, 0.8303, 0.4123, 0.9785, -0.2061, 0.008493, 0.9785, -0.2061, 0.008493, 0.9785, -0.2061, 0.008493, 0.9785, -0.2061, 0.008493, 0.9785, -0.2061, 0.008493, 0.9785, -0.2061, 0.008493, -0.9738, -0.01797, -0.2267, -0.9738, -0.01797, -0.2267, -0.9738, -0.01797, -0.2267, -0.9738, -0.01797, -0.2267, 0.04664, -0.6009, 0.798, 0.04664, -0.6009, 0.798, 0.04664, -0.6009, 0.798, 0.04664, -0.6009, 0.798, -0.9835, 0.00183, -0.1811, -0.9835, 0.00183, -0.1811, -0.9835, 0.00183, -0.1811, -0.01463, 0.957, 0.2899, -0.01463, 0.957, 0.2899, -0.01463, 0.957, 0.2899, -0.01463, 0.957, 0.2899, -0.5745, 0.6564, 0.489, -0.5745, 0.6564, 0.489, -0.5745, 0.6564, 0.489, -0.5745, 0.6564, 0.489, -0.09524, 0.04839, 0.9943, -0.09524, 0.04839, 0.9943, -0.09524, 0.04839, 0.9943, -0.09524, 0.04839, 0.9943, 0.3074, 0.8906, -0.3352, 0.3074, 0.8906, -0.3352, 0.3074, 0.8906, -0.3352, 0.3074, 0.8906, -0.3352, -0.04095, -0.7487, -0.6616, -0.04095, -0.7487, -0.6616, -0.04095, -0.7487, -0.6616, -0.04095, -0.7487, -0.6616, 0.01468, 0.7266, -0.687, 0.01456, 0.7265, -0.687, 0.01165, 0.7261, -0.6875, 0.01165, 0.7261, -0.6875, -0.1893, 0.3385, 0.9217, -0.1893, 0.3385, 0.9217, -0.1893, 0.3385, 0.9217, -0.1893, 0.3385, 0.9217, 0.04103, 0.7747, 0.631, 0.04103, 0.7747, 0.631, 0.04103, 0.7747, 0.631, 0.04103, 0.7747, 0.631, -0.3973, -0.2142, 0.8923, -0.3973, -0.2142, 0.8923, -0.3973, -0.2142, 0.8923, -0.3973, -0.2142, 0.8923, -0.01296, -0.9041, 0.4271, -0.01296, -0.9041, 0.4271, -0.01296, -0.9041, 0.4271, -0.01296, -0.9041, 0.4271, 0.3199, 0.9454, -0.06173, 0.3199, 0.9454, -0.06173, 0.3199, 0.9454, -0.06173, 0.3199, 0.9454, -0.06173, -0.3913, 0.9083, -0.148, -0.3913, 0.9083, -0.148, -0.3913, 0.9083, -0.148, -0.3913, 0.9083, -0.148, -0.3913, 0.9083, -0.148, -0.3913, 0.9083, -0.148, -0.3913, 0.9083, -0.148, -0.4851, -0.7664, 0.4211, -0.4851, -0.7664, 0.4211, -0.4851, -0.7664, 0.4211, -0.4851, -0.7664, 0.4211, -0.4851, -0.7664, 0.4211, -0.4851, -0.7664, 0.4211, -0.3294, -0.1199, 0.9365, -0.3294, -0.1199, 0.9365, -0.3294, -0.1199, 0.9365, -0.3294, -0.1199, 0.9365, -0.1167, -0.03719, -0.9925, -0.1167, -0.03719, -0.9925, -0.1167, -0.03719, -0.9925, -0.2985, -0.3457, 0.8896, -0.2985, -0.3457, 0.8896, -0.2985, -0.3457, 0.8896, -0.2985, -0.3457, 0.8896, -0.9923, 0.1074, 0.06166, -0.9923, 0.1074, 0.06166, -0.9923, 0.1074, 0.06166, 0.96, -0.2621, -0.09864, 0.96, -0.2621, -0.09864, 0.96, -0.2621, -0.09864, -0.659, 0.7507, -0.0457, -0.659, 0.7507, -0.0457, -0.659, 0.7507, -0.0457, -0.659, 0.7507, -0.0457, 0.5984, -0.79, -0.1336, 0.5984, -0.79, -0.1336, 0.5984, -0.79, -0.1336, 0.5984, -0.79, -0.1336, -0.8341, 0.4169, -0.3613, -0.8341, 0.4169, -0.3613, -0.8341, 0.4169, -0.3613, -0.1675, -0.1603, -0.9727, -0.1675, -0.1603, -0.9727, -0.1675, -0.1603, -0.9727, -0.1675, -0.1603, -0.9727, -0.3808, 0.7283, -0.5697, -0.3808, 0.7283, -0.5697, -0.3808, 0.7283, -0.5697, -0.3808, 0.7283, -0.5697, -0.3808, 0.7283, -0.5697, -0.09515, -0.3643, -0.9264, -0.09515, -0.3643, -0.9264, -0.09515, -0.3643, -0.9264, -0.09515, -0.3643, -0.9264, 0.104, 0.8905, -0.443, 0.104, 0.8905, -0.443, 0.104, 0.8905, -0.443, 0.104, 0.8905, -0.443, 0.00478, -0.7591, -0.651, 0.00478, -0.7591, -0.651, 0.00478, -0.7591, -0.651, 0.00478, -0.7591, -0.651, 0.2558, -0.05305, 0.9653, 0.2558, -0.05305, 0.9653, 0.2558, -0.05305, 0.9653, 0.2558, -0.05305, 0.9653, 0.2558, -0.05305, 0.9653, 0.04386, -0.3457, 0.9373, 0.04386, -0.3457, 0.9373, 0.04386, -0.3457, 0.9373, 0.04386, -0.3457, 0.9373, 0.006381, 0.04814, -0.9988, 0.006381, 0.04814, -0.9988, 0.006381, 0.04814, -0.9988, 0.006381, 0.04814, -0.9988, -0.6883, 0.7249, 0.02707, -0.6883, 0.7249, 0.02707, -0.6883, 0.7249, 0.02707, -0.6883, 0.7249, 0.02707, 0.4666, -0.8813, -0.07532, 0.4666, -0.8813, -0.07532, 0.4666, -0.8813, -0.07532, 0.4666, -0.8813, -0.07532, -0.9784, 0.1853, 0.09212, -0.9784, 0.1853, 0.09212, -0.9784, 0.1853, 0.09212, 0.9275, -0.3683, -0.06444, 0.9274, -0.3684, -0.06441, 0.9274, -0.3684, -0.06441, -0.02909, -0.7609, -0.6482, -0.02909, -0.7609, -0.6482, -0.02909, -0.7609, -0.6482, -0.02909, -0.7609, -0.6482, -0.01206, 0.7254, -0.6882, -0.01206, 0.7254, -0.6882, -0.01206, 0.7254, -0.6882, -0.01206, 0.7254, -0.6882, 0.01749, 0.727, -0.6865, 0.01749, 0.727, -0.6865, 0.01456, 0.7265, -0.687, 0.01468, 0.7266, -0.687, -0.03647, -0.7055, -0.7077, -0.03647, -0.7055, -0.7077, -0.03647, -0.7055, -0.7077, -0.03647, -0.7055, -0.7077, -0.9729, 0.1763, -0.1499, -0.9729, 0.1763, -0.1499, -0.9729, 0.1763, -0.1499, -0.1475, -0.6019, 0.7848, -0.1475, -0.6019, 0.7848, -0.1475, -0.6019, 0.7848, -0.1475, -0.6019, 0.7848, -0.1475, -0.6019, 0.7848, -0.9087, -0.4174, 0.00151, -0.9087, -0.4174, 0.00151, -0.9087, -0.4174, 0.00151, -0.9087, -0.4174, 0.00151, -0.9517, 0.1021, 0.2895, -0.9517, 0.1021, 0.2895, -0.9517, 0.1021, 0.2895, -0.9517, 0.1021, 0.2895, -0.6528, -0.7574, 0.01268, -0.6529, -0.7573, 0.01284, -0.6566, -0.754, 0.01936, -0.6528, -0.7574, 0.01268, -0.9772, 0.1834, 0.1073, -0.977, 0.1843, 0.107, -0.977, 0.1847, 0.1069, 0.6856, 0.7209, -0.1015, 0.6856, 0.7209, -0.1015, 0.6875, 0.7207, -0.08928, 0.6856, 0.7209, -0.1014, 0.924, -0.3664, -0.1092, 0.924, -0.3664, -0.1092, 0.924, -0.3664, -0.1092, -0.5251, -0.836, -0.1593, -0.5251, -0.836, -0.1593, -0.5251, -0.836, -0.1593, -0.5251, -0.836, -0.1593, -0.3553, 0.9317, 0.07525, -0.3553, 0.9317, 0.07525, -0.3553, 0.9317, 0.07525, -0.3553, 0.9317, 0.07525, -0.6131, -0.7869, -0.06982, -0.6131, -0.7869, -0.06982, -0.6131, -0.7869, -0.06982, -0.6131, -0.7869, -0.06982, -0.9393, 0.338, 0.05828, -0.9393, 0.338, 0.05828, -0.9393, 0.338, 0.05828, -0.5984, 0.8008, -0.02695, -0.5984, 0.8008, -0.02695, -0.5984, 0.8008, -0.02695, -0.5984, 0.8008, -0.02695, 0.9784, -0.1426, -0.1494, 0.9784, -0.1426, -0.1494, 0.9784, -0.1426, -0.1494, -0.1822, -0.02658, 0.9829, -0.1822, -0.02658, 0.9829, -0.1819, -0.02788, 0.9829, -0.1773, -0.04805, 0.983, -0.2863, -0.6855, 0.6694, -0.2863, -0.6855, 0.6694, -0.2863, -0.6855, 0.6694, -0.2863, -0.6855, 0.6694, -0.1773, -0.04805, 0.983, -0.1819, -0.02788, 0.9829, -0.1256, -0.2534, 0.9592, -0.1256, -0.2534, 0.9592, -0.1185, 0.8315, 0.5427, -0.1185, 0.8315, 0.5427, -0.1185, 0.8315, 0.5427, -0.1185, 0.8315, 0.5427, -0.08869, 0.5367, -0.8391, -0.08869, 0.5367, -0.8391, -0.08869, 0.5367, -0.8391, -0.08869, 0.5367, -0.8391, -0.08869, 0.5367, -0.8391, -0.08869, 0.5367, -0.8391, -0.08869, 0.5367, -0.8391, -0.08869, 0.5367, -0.8391, -0.08869, 0.5367, -0.8391, -0.8247, -0.522, 0.2179, -0.8247, -0.522, 0.2179, -0.8247, -0.522, 0.2179, -0.9936, 0.1087, 0.03055, -0.9936, 0.1087, 0.03055, -0.9936, 0.1087, 0.03055, -0.3213, -0.9447, -0.06514, -0.3213, -0.9447, -0.06514, -0.3213, -0.9447, -0.06514, -0.3213, -0.9447, -0.06514, -0.3213, -0.9447, -0.06514, -0.8889, 0.2623, -0.3757, -0.8889, 0.2623, -0.3757, -0.8889, 0.2623, -0.3757, -0.8889, 0.2623, -0.3757, -0.09722, 0.9924, -0.07549, -0.09722, 0.9924, -0.07549, -0.09722, 0.9924, -0.07549, 0.606, -0.7924, -0.07, 0.606, -0.7924, -0.07, 0.606, -0.7924, -0.07, 0.606, -0.7924, -0.07, -0.6796, 0.7311, 0.06012, -0.6796, 0.7311, 0.06012, -0.6796, 0.7311, 0.06012, -0.6796, 0.7311, 0.06012, 0.5658, -0.8085, -0.1615, 0.5658, -0.8085, -0.1615, 0.5658, -0.8085, -0.1615, 0.5658, -0.8085, -0.1615, 0.6161, 0.772, -0.156, 0.6161, 0.772, -0.156, 0.6161, 0.772, -0.156, 0.6161, 0.772, -0.156, -0.5676, -0.8216, 0.05266, -0.5676, -0.8216, 0.05266, -0.5676, -0.8216, 0.05266, -0.9012, -0.4134, 0.1298, -0.9012, -0.4134, 0.1298, -0.9012, -0.4134, 0.1298, -0.9012, -0.4134, 0.1298, 0.6875, 0.7207, -0.08907, 0.6875, 0.7207, -0.08907, 0.6856, 0.7209, -0.1014, 0.6875, 0.7207, -0.08928, 0.001227, 0.03393, -0.9994, 0.001227, 0.03393, -0.9994, 0.001227, 0.03393, -0.9994, 0.001227, 0.03393, -0.9994, -0.3973, -0.3482, 0.8491, -0.3973, -0.3482, 0.8491, -0.3973, -0.3482, 0.8491, -0.3973, -0.3482, 0.8491, -0.6567, -0.7539, 0.01952, -0.6566, -0.754, 0.01936, -0.6529, -0.7573, 0.01284, -0.6567, -0.7539, 0.01952, 0.6406, 0.7457, -0.1832, 0.6406, 0.7457, -0.1832, 0.6406, 0.7457, -0.1832, 0.6406, 0.7457, -0.1832, -0.3113, 0.8022, 0.5094, -0.3113, 0.8022, 0.5094, -0.3113, 0.8022, 0.5094, -0.3113, 0.8022, 0.5094, -0.03362, -0.01672, -0.9993, -0.03337, -0.01089, -0.9994, -0.03313, -0.005453, -0.9994, -0.03362, -0.01672, -0.9993, -0.9823, 0.1847, 0.03095, -0.9823, 0.1847, 0.03095, -0.9823, 0.1847, 0.03095, -0.9772, 0.1832, 0.1073, -0.977, 0.1843, 0.107, -0.9772, 0.1834, 0.1073, -0.9362, 0.3457, 0.06353, -0.9362, 0.3457, 0.06353, -0.9362, 0.3457, 0.06353, 0.9763, -0.1581, -0.1476, 0.9775, -0.1586, -0.139, 0.9774, -0.1586, -0.1399, 0.9774, -0.1586, -0.1399, 0.9762, -0.1581, -0.1486, 0.9763, -0.1581, -0.1476, 0.9549, -0.2609, -0.142, 0.9549, -0.2609, -0.142, 0.9549, -0.2609, -0.142, 0.9275, -0.3683, -0.06445, 0.9274, -0.3684, -0.06441, 0.9275, -0.3683, -0.06444, -0.8006, 0.4149, 0.4322, -0.8007, 0.4149, 0.4322, -0.8007, 0.4149, 0.4322, -0.8007, 0.4149, 0.4322, -0.04413, -0.7722, 0.6339, -0.04466, -0.7746, 0.6308, -0.04466, -0.7747, 0.6308, -0.04413, -0.7722, 0.6339, -0.01647, -0.7803, 0.6252, -0.01647, -0.7803, 0.6252, -0.01647, -0.7803, 0.6252, -0.01647, -0.7803, 0.6252, -0.04466, -0.7746, 0.6308, -0.04521, -0.7772, 0.6276, -0.04521, -0.7772, 0.6276, -0.04466, -0.7747, 0.6308, -0.4571, -0.8725, -0.1726, -0.4571, -0.8725, -0.1726, -0.4571, -0.8725, -0.1726, -0.4571, -0.8725, -0.1726, -0.8007, 0.4149, 0.4322, -0.8007, 0.4149, 0.4322, -0.8007, 0.4149, 0.4322, -0.8007, 0.4149, 0.4322, -0.02099, 0.6529, 0.7571, -0.02099, 0.6529, 0.7571, -0.02099, 0.6529, 0.7571, -0.02099, 0.6529, 0.7571, 0.009857, 0.6813, 0.7319, 0.009857, 0.6813, 0.7319, 0.009857, 0.6813, 0.7319, 0.009857, 0.6813, 0.7319, -0.01468, 0.6843, 0.7291, -0.01468, 0.6843, 0.7291, -0.01468, 0.6843, 0.7291, -0.01468, 0.6843, 0.7291, -0.593, 0.7841, -0.1832, -0.593, 0.7841, -0.1832, -0.593, 0.7841, -0.1832, 0.08058, -0.8884, 0.4519, 0.08058, -0.8884, 0.4519, 0.08058, -0.8884, 0.4519, 0.08058, -0.8884, 0.4519, 0.233, 0.9204, 0.3139, 0.233, 0.9204, 0.3139, 0.233, 0.9204, 0.3139, 0.233, 0.9204, 0.3139, 0.9724, 0.04993, -0.228, 0.9724, 0.04993, -0.228, 0.9724, 0.04993, -0.228, 0.9724, 0.04993, -0.228, -0.5867, 0.09438, 0.8043, -0.5867, 0.09438, 0.8043, -0.5867, 0.09438, 0.8043, -0.9596, 0.1069, -0.2604, -0.9596, 0.1069, -0.2604, -0.9596, 0.1069, -0.2604, -0.74, -0.6446, -0.1921, -0.74, -0.6446, -0.1921, -0.74, -0.6446, -0.1921, -0.9682, 0.08974, -0.2335, -0.9682, 0.08974, -0.2335, -0.9682, 0.08974, -0.2335, -0.2542, -0.9557, 0.1483, -0.2542, -0.9557, 0.1483, -0.2542, -0.9557, 0.1483, -0.8469, 0.5109, -0.1474, -0.8469, 0.5109, -0.1474, -0.8469, 0.5109, -0.1474, -0.9724, 0.04993, -0.228, -0.9724, 0.04993, -0.228, -0.9724, 0.04993, -0.228, -0.9724, 0.04993, -0.228, 0.3146, -0.05675, 0.9475, 0.3146, -0.05675, 0.9475, 0.3146, -0.05675, 0.9475, 0.3146, -0.05675, 0.9475, 0.3146, -0.05675, 0.9475, 0.3146, -0.05675, 0.9475, -0.3146, -0.05675, 0.9475, -0.3146, -0.05675, 0.9475, -0.3146, -0.05675, 0.9475, -0.3146, -0.05675, 0.9475, -0.3146, -0.05675, 0.9475, -0.3146, -0.05675, 0.9475, 0.0, 0.04761, -0.9989, 0.0, 0.04761, -0.9989, 0.0, 0.04761, -0.9989, 0.0, 0.04761, -0.9989, 0.0, 0.04761, -0.9989, 0.0, 0.04761, -0.9989, 0.0, 0.04761, -0.9989, 0.0, 0.04761, -0.9989, 0.0, 0.04761, -0.9989, 0.0, 0.04761, -0.9989, -0.009818, 0.6976, 0.7164, -0.009853, 0.6806, 0.7326, -0.009857, 0.6806, 0.7326, -0.009854, 0.6976, 0.7165])] * 3)])
arm_armature_002 = bpy.data.armatures.new('Armature.002')  # bones are not reproduced

# ---- objects
ob_ref = bpy.data.objects.new('Ref', None)
ob_polishedfaceclosed = bpy.data.objects.new('PolishedFaceClosed', me_plane_005)
ob_body = bpy.data.objects.new('Body', me_plane_006)
ob_polishedfaceexpanded = bpy.data.objects.new('PolishedFaceExpanded', me_plane_008)
ob_armature = bpy.data.objects.new('Armature', arm_armature_002)
ob_body_001 = bpy.data.objects.new('Body.001', me_plane_009)

# ---- transforms, parenting, visibility, modifiers, constraints
ob_ref.location = (0.0, 0.0, 0.0)
ob_ref.rotation_euler = (1.571, -0.0, -0.0)
ob_ref.empty_display_type = 'IMAGE'
ob_ref.empty_display_size = 5.0
ob_polishedfaceclosed.location = (26.96, -2.554e-06, 19.01)
ob_polishedfaceclosed.rotation_euler = (1.571, 0.0, 0.0)
_m = ob_polishedfaceclosed.modifiers.new('Mirror', 'MIRROR')
_m.use_clip = True
ob_body.location = (26.96, -2.554e-06, 19.01)
ob_body.rotation_euler = (1.571, 0.0, 0.0)
_m = ob_body.modifiers.new('Mirror', 'MIRROR')
_m.use_clip = True
ob_polishedfaceexpanded.location = (26.96, -2.554e-06, 19.01)
ob_polishedfaceexpanded.rotation_euler = (1.571, 0.0, 0.0)
_m = ob_polishedfaceexpanded.modifiers.new('Mirror', 'MIRROR')
_m.use_clip = True
ob_armature.location = (0.0, 0.0, 0.0)
ob_armature.rotation_mode = 'QUATERNION'
ob_armature.rotation_quaternion = (1.0, 0.0, 0.0, 0.0)
ob_body_001.parent = ob_armature
ob_body_001.location = (-1.812e-07, -2.0, 23.0)
ob_body_001.rotation_euler = (-2.4e-07, -1.213e-08, -3.345e-09)
ob_body_001.scale = (1.069, 1.069, 1.069)
ob_body_001.color = (0.8, 0.8, 0.8, 1.0)
_vg = ob_body_001.vertex_groups.new(name='mixamorig:Hips')
for _i, _w in zip([32, 33, 34, 35, 36, 37, 43, 57, 58, 64, 82, 83, 85, 94, 96, 98, 99, 100, 102, 103, 104, 120, 122, 126, 161, 162, 163, 164, 165, 170, 184, 203, 204, 206, 215, 217, 219, 220, 221, 228, 230, 234], [0.007123, 0.01276, 0.01677, 1.0, 0.897, 0.9237, 0.9706, 0.2611, 0.2644, 2.952e-07, 0.2878, 0.3663, 0.4099, 0.9502, 5.575e-09, 1.477e-06, 1.0, 0.1684, 0.009534, 0.166, 0.2005, 0.01378, 0.009464, 0.3273, 0.01442, 0.01003, 0.01576, 0.8884, 0.9073, 0.941, 0.2867, 0.3041, 0.3773, 0.3946, 0.9143, 2.02e-06, 0.02393, 0.229, 0.2446, 0.0213, 0.0119, 0.3819]): _vg.add([_i], _w, 'REPLACE')
_vg = ob_body_001.vertex_groups.new(name='mixamorig:Spine')
for _i, _w in zip([57, 58, 63, 64, 96, 98, 100, 184, 187, 217], [0.647, 0.6859, 0.07745, 0.2774, 0.377, 0.5629, 0.6779, 0.6276, 0.0307, 0.5426]): _vg.add([_i], _w, 'REPLACE')
_vg = ob_body_001.vertex_groups.new(name='mixamorig:Spine1')
for _i, _w in zip([38, 57, 58, 63, 64, 95, 96, 97, 98, 100, 166, 184, 187, 216, 217], [0.1711, 0.09184, 0.04965, 0.61, 0.6486, 0.1777, 0.5747, 0.1982, 0.4348, 0.1538, 0.2668, 0.08569, 0.6698, 0.2575, 0.4535]): _vg.add([_i], _w, 'REPLACE')
_vg = ob_body_001.vertex_groups.new(name='mixamorig:Spine2')
for _i, _w in zip([15, 38, 39, 40, 41, 44, 45, 46, 47, 59, 60, 61, 62, 63, 64, 65, 66, 67, 68, 69, 74, 75, 76, 80, 95, 96, 97, 98, 101, 105, 106, 107, 108, 109, 110, 127, 129, 132, 145, 166, 167, 168, 171, 172, 173, 174, 185, 186, 187, 188, 189, 190, 195, 196, 197, 201, 213, 214, 216, 217, 218, 235, 237, 239, 240, 243], [0.7046, 0.4721, 1.0, 0.184, 0.1742, 0.4332, 0.6743, 1.966e-08, 2.274e-05, 1.0, 1.0, 1.0, 0.7914, 0.2974, 0.07405, 1.0, 0.1333, 1.0, 0.6191, 0.9135, 0.2066, 0.1737, 0.7036, 0.8186, 0.4385, 0.04823, 0.8018, 0.002297, 0.01126, 1.0, 1.0, 1.0, 0.6348, 0.5644, 0.6081, 2.882e-08, 0.001353, 1.296e-05, 0.8017, 0.3474, 0.2611, 0.303, 0.5126, 0.7024, 1.429e-06, 8.385e-09, 1.0, 0.7979, 0.2919, 0.1468, 0.6651, 0.9493, 0.1192, 0.05177, 0.7883, 0.9023, 3.33e-15, 1.903e-10, 0.3386, 0.003826, 0.002627, 1.416e-09, 7.168e-05, 2.787e-14, 2.788e-07, 2.418e-11]): _vg.add([_i], _w, 'REPLACE')
_vg = ob_body_001.vertex_groups.new(name='mixamorig:Neck')
for _i, _w in zip([6, 9, 62, 80, 108, 109, 110, 111, 112, 113, 138, 139, 186, 201], [0.0, 0.05889, 0.1752, 0.1525, 0.2525, 0.2712, 0.2718, 0.08382, 0.0004663, 0.09824, 0.0, 0.05136, 0.1624, 0.07926]): _vg.add([_i], _w, 'REPLACE')
_vg = ob_body_001.vertex_groups.new(name='mixamorig:Head')
for _i, _w in zip([0, 1, 2, 3, 4, 5, 6, 7, 8, 9, 10, 11, 12, 13, 14, 16, 17, 62, 80, 108, 109, 110, 111, 112, 113, 136, 137, 138, 139, 140, 141, 142, 143, 144, 146, 186, 201], [1.0, 1.0, 1.0, 1.0, 1.0, 1.0, 1.0, 1.0, 1.0, 0.9411, 1.0, 1.0, 1.0, 1.0, 1.0, 1.0, 1.0, 0.03337, 0.02889, 0.1128, 0.1644, 0.1201, 0.9162, 0.9995, 0.9018, 1.0, 1.0, 1.0, 0.9486, 1.0, 1.0, 1.0, 1.0, 1.0, 1.0, 0.03967, 0.01846]): _vg.add([_i], _w, 'REPLACE')
_vg = ob_body_001.vertex_groups.new(name='mixamorig:LeftShoulder')
for _i, _w in zip([15, 38, 40, 41, 44, 45, 46, 47, 63, 66, 68, 69, 74, 75, 76, 92, 93, 95, 101, 127, 129, 131, 132, 135], [0.2954, 0.355, 0.763, 0.7616, 0.5535, 0.3256, 0.07446, 0.1312, 0.01518, 0.7054, 0.3798, 0.08649, 0.6788, 0.7112, 0.2964, 0.005359, 0.004751, 0.383, 0.8019, 0.1265, 0.5454, 0.006068, 0.06953, 0.004874]): _vg.add([_i], _w, 'REPLACE')
_vg = ob_body_001.vertex_groups.new(name='mixamorig:LeftArm')
for _i, _w in zip([38, 40, 41, 44, 45, 46, 47, 48, 49, 51, 53, 66, 68, 74, 75, 77, 90, 91, 92, 93, 95, 101, 127, 128, 129, 130, 131, 132, 133, 134, 135], [0.001741, 0.05297, 0.06423, 0.01324, 0.0001357, 0.9255, 0.8687, 0.1494, 0.1687, 0.0009285, 0.0003253, 0.1613, 0.001108, 0.1145, 0.1151, 0.0006567, 0.00604, 0.00617, 0.9878, 0.9852, 0.0008336, 0.1868, 0.8735, 0.1117, 0.4533, 0.003598, 0.976, 0.9305, 0.2448, 0.01074, 0.9925]): _vg.add([_i], _w, 'REPLACE')
_vg = ob_body_001.vertex_groups.new(name='mixamorig:LeftForeArm')
for _i, _w in zip([46, 48, 49, 50, 51, 52, 53, 77, 78, 90, 91, 92, 93, 128, 130, 131, 132, 133, 134, 135], [1.198e-05, 0.8506, 0.8313, 0.393, 0.8172, 0.283, 0.752, 0.8246, 0.004948, 0.9878, 0.9877, 0.006869, 0.01002, 0.8883, 0.9919, 0.01792, 0.0, 0.7552, 0.9794, 0.002592]): _vg.add([_i], _w, 'REPLACE')
_vg = ob_body_001.vertex_groups.new(name='mixamorig:LeftHand')
for _i, _w in zip([48, 49, 50, 51, 52, 53, 54, 55, 56, 70, 71, 72, 73, 77, 78, 79, 81, 90, 91, 128, 130, 133, 134], [3.846e-10, 2.34e-09, 0.607, 0.1818, 0.717, 0.2477, 1.0, 1.0, 1.0, 1.0, 1.0, 1.0, 1.0, 0.1747, 0.9951, 1.0, 1.0, 0.006157, 0.006165, 3.551e-10, 0.004478, 0.0, 0.009856]): _vg.add([_i], _w, 'REPLACE')
_vg = ob_body_001.vertex_groups.new(name='mixamorig:RightShoulder')
for _i, _w in zip([145, 166, 167, 168, 171, 172, 173, 174, 187, 188, 189, 190, 195, 196, 197, 213, 214, 216, 218, 235, 237, 239, 240, 243], [0.1983, 0.3811, 0.6343, 0.6016, 0.4682, 0.2968, 0.04862, 0.1385, 0.007615, 0.6523, 0.3302, 0.05067, 0.687, 0.634, 0.2117, 0.008247, 0.004889, 0.4006, 0.6522, 0.08802, 0.392, 0.005984, 0.07357, 0.007309]): _vg.add([_i], _w, 'REPLACE')
_vg = ob_body_001.vertex_groups.new(name='mixamorig:RightArm')
for _i, _w in zip([166, 167, 168, 171, 172, 173, 174, 175, 176, 178, 180, 188, 189, 195, 196, 198, 211, 212, 213, 214, 216, 218, 235, 236, 237, 238, 239, 240, 241, 242, 243], [0.004719, 0.1047, 0.09538, 0.01913, 0.0008183, 0.9513, 0.8615, 0.1248, 0.1883, 0.0007746, 0.0002711, 0.2008, 0.004698, 0.1938, 0.3143, 0.001177, 0.008546, 0.005785, 0.9885, 0.9761, 0.003354, 0.3452, 0.9119, 0.1053, 0.608, 0.004568, 0.9821, 0.9264, 0.2373, 0.01175, 0.9878]): _vg.add([_i], _w, 'REPLACE')
_vg = ob_body_001.vertex_groups.new(name='mixamorig:RightForeArm')
for _i, _w in zip([173, 174, 175, 176, 177, 178, 179, 180, 198, 199, 211, 212, 213, 214, 235, 236, 238, 239, 240, 241, 242, 243], [0.0001044, 1.61e-06, 0.8752, 0.8117, 0.4004, 0.8152, 0.3834, 0.8437, 0.8785, 0.007356, 0.9882, 0.9907, 0.003298, 0.01906, 3.91e-05, 0.8947, 0.9912, 0.01195, 1.196e-05, 0.7627, 0.9866, 0.004867]): _vg.add([_i], _w, 'REPLACE')
_vg = ob_body_001.vertex_groups.new(name='mixamorig:RightHand')
for _i, _w in zip([175, 176, 177, 178, 179, 180, 181, 182, 183, 191, 192, 193, 194, 198, 199, 200, 202, 211, 212, 236, 238, 241, 242], [4.522e-07, 1.597e-08, 0.5996, 0.184, 0.6166, 0.1561, 1.0, 1.0, 1.0, 1.0, 1.0, 1.0, 1.0, 0.1203, 0.9926, 1.0, 1.0, 0.003214, 0.003488, 1.234e-07, 0.004248, 1.116e-07, 0.001697]): _vg.add([_i], _w, 'REPLACE')
_vg = ob_body_001.vertex_groups.new(name='mixamorig:LeftUpLeg')
for _i, _w in zip([22, 26, 27, 28, 29, 30, 31, 32, 33, 34, 36, 37, 43, 82, 83, 85, 86, 87, 88, 89, 94, 102, 103, 104, 117, 118, 120, 121, 122, 124, 125, 126, 220, 221], [3.164e-05, 0.8401, 0.7667, 0.8231, 2.242e-05, 0.0001092, 0.7757, 0.9929, 0.9872, 0.9832, 0.103, 0.07633, 0.02945, 0.7011, 0.6337, 0.5901, 0.0172, 0.01702, 0.01189, 0.01166, 0.04984, 0.9905, 0.6578, 0.5777, 4.86e-05, 0.7894, 0.9862, 0.8024, 0.9905, 0.0128, 0.01565, 0.6617, 0.1301, 0.193]): _vg.add([_i], _w, 'REPLACE')
_vg = ob_body_001.vertex_groups.new(name='mixamorig:LeftLeg')
for _i, _w in zip([18, 19, 22, 23, 26, 27, 28, 29, 30, 31, 42, 84, 86, 87, 88, 89, 114, 116, 117, 118, 121, 123, 124, 125], [0.2411, 0.02008, 0.3, 0.05895, 0.1594, 0.2328, 0.1762, 0.3277, 0.3979, 0.224, 0.0356, 0.02763, 0.9411, 0.9542, 0.9661, 0.9736, 0.04953, 0.1713, 0.4252, 0.2103, 0.1968, 0.01892, 0.9737, 0.9448]): _vg.add([_i], _w, 'REPLACE')
_vg = ob_body_001.vertex_groups.new(name='mixamorig:LeftFoot')
for _i, _w in zip([18, 19, 20, 21, 22, 23, 24, 25, 26, 27, 28, 29, 30, 31, 42, 84, 86, 87, 88, 89, 114, 115, 116, 117, 118, 119, 121, 123, 124, 125], [0.7363, 0.9327, 0.2469, 0.2218, 0.6819, 0.9387, 0.1177, 0.1189, 0.0004707, 0.000514, 0.000762, 0.6578, 0.5919, 0.0002893, 0.9619, 0.9214, 0.04082, 0.02792, 0.02107, 0.01385, 0.9482, 0.1513, 0.7717, 0.5706, 0.0002872, 0.1536, 0.0007933, 0.9139, 0.01263, 0.03869]): _vg.add([_i], _w, 'REPLACE')
_vg = ob_body_001.vertex_groups.new(name='mixamorig:LeftToeBase')
for _i, _w in zip([18, 19, 20, 21, 22, 23, 24, 25, 29, 30, 42, 84, 86, 87, 88, 89, 114, 115, 116, 117, 119, 123, 124, 125], [0.02255, 0.04725, 0.7531, 0.7782, 0.01808, 0.002361, 0.8823, 0.8811, 0.01443, 0.01014, 0.002492, 0.051, 0.0008945, 0.0008239, 0.0009485, 0.0008983, 0.002296, 0.8487, 0.05702, 0.004182, 0.8464, 0.06719, 0.0008621, 0.0009]): _vg.add([_i], _w, 'REPLACE')
_vg = ob_body_001.vertex_groups.new(name='mixamorig:RightUpLeg')
for _i, _w in zip([82, 103, 104, 126, 155, 156, 157, 158, 159, 160, 161, 162, 163, 164, 165, 170, 203, 204, 206, 207, 208, 209, 210, 215, 219, 220, 221, 225, 226, 228, 229, 230, 232, 233, 234], [0.01116, 0.1763, 0.2218, 0.01096, 0.792, 0.7326, 0.7941, 5.343e-06, 0.0001943, 0.7301, 0.9856, 0.99, 0.9842, 0.1116, 0.09267, 0.05897, 0.6959, 0.6227, 0.6054, 0.02877, 0.0232, 0.02823, 0.02505, 0.08567, 0.9761, 0.6408, 0.5624, 5.316e-05, 0.7418, 0.9787, 0.7967, 0.9881, 0.0168, 0.03586, 0.6181]): _vg.add([_i], _w, 'REPLACE')
_vg = ob_body_001.vertex_groups.new(name='mixamorig:RightLeg')
for _i, _w in zip([147, 148, 151, 152, 155, 156, 157, 158, 159, 160, 169, 205, 207, 208, 209, 210, 222, 224, 225, 226, 229, 231, 232, 233], [0.2152, 0.01276, 0.2604, 0.03783, 0.2078, 0.2672, 0.2056, 0.2958, 0.3799, 0.2698, 0.02266, 0.01881, 0.9364, 0.9538, 0.9566, 0.9655, 0.03263, 0.1378, 0.4055, 0.2582, 0.203, 0.01176, 0.9754, 0.9314]): _vg.add([_i], _w, 'REPLACE')
_vg = ob_body_001.vertex_groups.new(name='mixamorig:RightFoot')
for _i, _w in zip([147, 148, 149, 150, 151, 152, 153, 154, 155, 156, 157, 158, 159, 160, 169, 205, 207, 208, 209, 210, 222, 223, 224, 225, 226, 227, 229, 231, 232, 233], [0.758, 0.9259, 0.2045, 0.1783, 0.7077, 0.9572, 0.1171, 0.1199, 0.0001808, 0.0002296, 0.0002758, 0.6871, 0.6013, 0.000105, 0.9739, 0.8882, 0.03366, 0.02199, 0.01401, 0.008458, 0.9632, 0.1346, 0.7837, 0.5884, 8.523e-05, 0.1387, 0.0002625, 0.8904, 0.006893, 0.03152]): _vg.add([_i], _w, 'REPLACE')
_vg = ob_body_001.vertex_groups.new(name='mixamorig:RightToeBase')
for _i, _w in zip([147, 148, 149, 150, 151, 152, 153, 154, 158, 159, 169, 205, 207, 208, 209, 210, 222, 223, 224, 225, 227, 231, 232, 233], [0.02686, 0.06136, 0.7955, 0.8217, 0.03185, 0.004975, 0.8829, 0.8801, 0.01712, 0.01863, 0.003486, 0.09298, 0.001128, 0.0009858, 0.00114, 0.001017, 0.004177, 0.8654, 0.0785, 0.006054, 0.8613, 0.09789, 0.0008707, 0.001219]): _vg.add([_i], _w, 'REPLACE')
_m = ob_body_001.modifiers.new('Armature', 'ARMATURE')
_m.object = ob_armature

# ---- collection membership
col_collection.objects.link(ob_ref)
col_collection.objects.link(ob_polishedfaceclosed)
col_collection.objects.link(ob_body)
col_collection.objects.link(ob_polishedfaceexpanded)
col_collection.objects.link(ob_armature)
col_collection.objects.link(ob_body_001)

# ---- scene / render settings (as saved in the file)
scene.frame_start = 1; scene.frame_end = 280; scene.frame_set(0)
scene.render.engine = 'BLENDER_EEVEE_NEXT'
scene.render.fps = 60
scene.cycles.sampling_pattern = 'TABULATED_SOBOL'
scene.view_settings.view_transform = 'Filmic'
bpy.context.view_layer.update()

# ---- added for rendering (the .blend has no active camera and no usable light): camera, sun
cam_auto = bpy.data.cameras.new('AutoCamera')
cam_auto.lens = 50.0
cam_auto.sensor_width = 36.0
cam_auto.clip_end = 1066.14
ob_auto_camera = bpy.data.objects.new('AutoCamera', cam_auto)
scene.collection.objects.link(ob_auto_camera)
ob_auto_camera.location = (73.5544, -64.5905, 62.2956)
ob_auto_camera.rotation_euler = (1.09748, -7.21219e-08, 0.694738)
scene.camera = ob_auto_camera
light_auto_sun = bpy.data.lights.new('AutoSun', 'SUN')
light_auto_sun.energy = 3.0
light_auto_sun.angle = 0.0523599
ob_auto_sun = bpy.data.objects.new('AutoSun', light_auto_sun)
scene.collection.objects.link(ob_auto_sun)
ob_auto_sun.rotation_euler = (0.872665, 0.174533, 0.523599)
bpy.context.view_layer.update()
